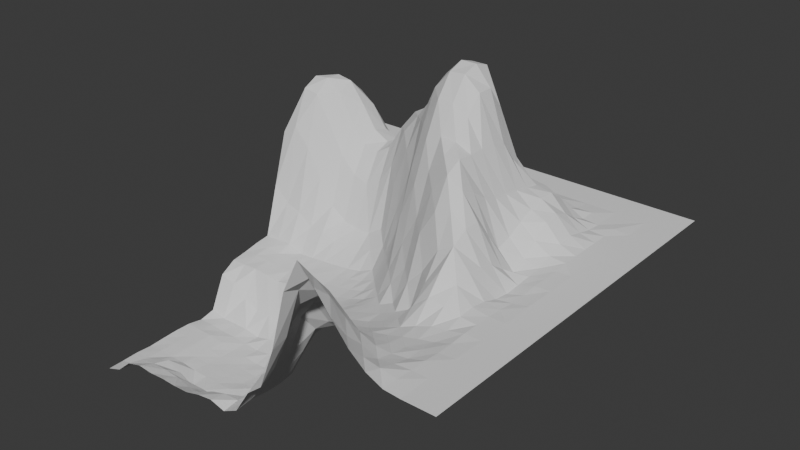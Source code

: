 # Source: land07_11.blend  (saved by Blender 4.4.32; exported with 4.5.12 LTS)
import bpy
from mathutils import Matrix  # noqa: F401  (used for matrix-valued properties, if any)

bpy.ops.wm.read_factory_settings(use_empty=True)
scene = bpy.context.scene
scene.name = 'Scene'

# ---- collections
col_land07_11_col = bpy.data.collections.new('land07_11_col'); scene.collection.children.link(col_land07_11_col)

# ---- materials (node trees are filled in below, after node groups)
mat_land07_11 = bpy.data.materials.new('land07_11')

# ---- material node trees

# ---- world
world_world = bpy.data.worlds.new('World'); scene.world = world_world
world_world.use_nodes = True; world_world.node_tree.nodes.clear()
_N = world_world.node_tree.nodes; _L = world_world.node_tree.links
n0 = _N.new('ShaderNodeOutputWorld'); n0.name = 'World Output'; n0.location = (300, 300)
n1 = _N.new('ShaderNodeBackground'); n1.name = 'Background'; n1.location = (10, 300)
n1.inputs[0].default_value = (0.05088, 0.05088, 0.05088, 1.0)
_L.new(n1.outputs[0], n0.inputs[0])
n0.is_active_output = True
world_world.color = (0.05088, 0.05088, 0.05088)
world_world.sun_shadow_jitter_overblur = 0.0

# ---- meshes
me_land07_11_mesh = bpy.data.meshes.new('land07_11_mesh')
me_land07_11_mesh.from_pydata([(100.0, 8.333, -159.9), (91.67, 8.333, -159.9), (91.67, 0.0, -159.9), (100.0, 0.0, -159.9), (100.0, 16.67, -159.9), (91.67, 16.67, -159.9), (91.67, 8.333, -159.9), (100.0, 8.333, -159.9), (100.0, 25.0, -159.9), (91.67, 25.0, -159.9), (91.67, 16.67, -159.9), (100.0, 16.67, -159.9), (100.0, 33.33, -159.9), (91.67, 33.33, -159.9), (91.67, 25.0, -159.9), (100.0, 25.0, -159.9), (100.0, 41.67, -159.9), (91.67, 41.67, -159.9), (91.67, 33.33, -159.9), (100.0, 33.33, -159.9), (100.0, 50.0, -159.9), (91.67, 50.0, -159.9), (91.67, 41.67, -159.9), (100.0, 41.67, -159.9), (100.0, 58.33, -159.9), (91.67, 58.33, -159.9), (91.67, 50.0, -159.9), (100.0, 50.0, -159.9), (100.0, 66.67, -159.9), (91.67, 66.67, -159.9), (91.67, 58.33, -159.9), (100.0, 58.33, -159.9), (100.0, 75.0, -159.9), (91.67, 75.0, -159.9), (91.67, 66.67, -159.9), (100.0, 66.67, -159.9), (100.0, 83.33, -159.9), (91.67, 83.33, -159.9), (91.67, 75.0, -159.9), (100.0, 75.0, -159.9), (100.0, 91.67, -159.9), (91.67, 91.67, -159.9), (91.67, 83.33, -159.9), (100.0, 83.33, -159.9), (8.333, 100.0, -159.9), (0.0, 100.0, -159.9), (0.0, 91.67, -159.9), (8.333, 91.67, -159.9), (16.67, 100.0, -159.9), (8.333, 100.0, -159.9), (8.333, 91.67, -159.9), (16.67, 91.67, -159.9), (25.0, 100.0, -159.9), (16.67, 100.0, -159.9), (16.67, 91.67, -159.9), (25.0, 91.67, -159.9), (33.33, 100.0, -159.9), (25.0, 100.0, -159.9), (25.0, 91.67, -159.9), (33.33, 91.67, -159.9), (41.67, 100.0, -159.9), (33.33, 100.0, -159.9), (33.33, 91.67, -159.9), (41.67, 91.67, -159.9), (50.0, 100.0, -159.9), (41.67, 100.0, -159.9), (41.67, 91.67, -159.9), (50.0, 91.67, -159.9), (58.33, 100.0, -159.9), (50.0, 100.0, -159.9), (50.0, 91.67, -159.9), (58.33, 91.67, -159.9), (66.67, 100.0, -159.9), (58.33, 100.0, -159.9), (58.33, 91.67, -159.9), (66.67, 91.67, -159.9), (75.0, 100.0, -159.9), (66.67, 100.0, -159.9), (66.67, 91.67, -159.9), (75.0, 91.67, -159.9), (83.33, 100.0, -159.9), (75.0, 100.0, -159.9), (75.0, 91.67, -159.9), (83.33, 91.67, -159.9), (91.67, 100.0, -159.9), (83.33, 100.0, -159.9), (83.33, 91.67, -159.9), (91.67, 91.67, -159.9), (100.0, 100.0, -159.9), (91.67, 100.0, -159.9), (91.67, 91.67, -159.9), (100.0, 91.67, -159.9), (4.167, 0.0, -192.0), (4.167, 4.167, -192.7), (0.0, 4.167, -193.4), (0.0, 0.0, -193.5), (8.333, 4.167, -189.3), (8.333, 0.0, -188.4), (12.5, 4.167, -188.8), (8.333, 4.167, -189.3), (8.333, 0.0, -188.4), (12.5, 0.0, -187.2), (16.67, 4.167, -188.7), (16.67, 0.0, -187.5), (20.83, 4.167, -189.0), (16.67, 4.167, -188.7), (16.67, 0.0, -187.5), (20.83, 0.0, -187.2), (25.0, 0.0, -187.3), (25.0, 4.167, -189.9), (29.17, 0.0, -187.1), (29.17, 4.167, -189.6), (25.0, 4.167, -189.9), (25.0, 0.0, -187.3), (33.33, 4.167, -187.3), (33.33, 0.0, -185.9), (37.5, 4.167, -186.0), (33.33, 4.167, -187.3), (33.33, 0.0, -185.9), (37.5, 0.0, -185.3), (41.67, 4.167, -185.8), (41.67, 0.0, -186.4), (45.83, 4.167, -183.8), (41.67, 4.167, -185.8), (41.67, 0.0, -186.4), (45.83, 0.0, -184.3), (50.0, 4.167, -175.3), (50.0, 0.0, -177.8), (54.17, 4.167, -171.8), (50.0, 4.167, -175.3), (50.0, 0.0, -177.8), (54.17, 0.0, -174.4), (58.33, 4.167, -162.5), (58.33, 0.0, -163.7), (62.5, 4.167, -149.8), (58.33, 4.167, -162.5), (58.33, 0.0, -163.7), (62.5, 0.0, -148.4), (66.67, 4.167, -145.2), (66.67, 0.0, -139.9), (70.83, 0.0, -144.2), (70.83, 4.167, -148.0), (66.67, 4.167, -145.2), (66.67, 0.0, -139.9), (75.0, 0.0, -149.3), (75.0, 4.167, -155.3), (79.17, 0.0, -154.3), (79.17, 4.167, -158.3), (75.0, 4.167, -155.3), (75.0, 0.0, -149.3), (83.33, 0.0, -157.7), (83.33, 4.167, -159.0), (87.5, 0.0, -159.6), (87.5, 4.167, -159.6), (83.33, 4.167, -159.0), (83.33, 0.0, -157.7), (91.67, 0.0, -159.9), (4.167, 8.333, -192.9), (0.0, 8.333, -193.2), (8.333, 8.333, -191.9), (12.5, 8.333, -190.0), (8.333, 8.333, -191.9), (16.67, 8.333, -191.8), (20.83, 8.333, -193.7), (16.67, 8.333, -191.8), (25.0, 8.333, -193.0), (29.17, 8.333, -193.2), (25.0, 8.333, -193.0), (33.33, 8.333, -192.0), (37.5, 8.333, -189.6), (33.33, 8.333, -192.0), (41.67, 8.333, -187.4), (45.83, 8.333, -182.7), (41.67, 8.333, -187.4), (50.0, 8.333, -171.8), (54.17, 8.333, -162.7), (50.0, 8.333, -171.8), (58.33, 8.333, -156.6), (62.5, 8.333, -153.4), (58.33, 8.333, -156.6), (66.67, 8.333, -150.2), (70.83, 8.333, -154.7), (66.67, 8.333, -150.2), (75.0, 8.333, -159.3), (79.17, 8.333, -160.9), (75.0, 8.333, -159.3), (83.33, 8.333, -160.2), (87.5, 8.333, -159.9), (83.33, 8.333, -160.2), (91.67, 8.333, -159.9), (4.167, 12.5, -193.0), (0.0, 12.5, -193.4), (0.0, 8.333, -193.2), (4.167, 8.333, -192.9), (8.333, 12.5, -193.0), (8.333, 8.333, -191.9), (12.5, 12.5, -192.9), (8.333, 12.5, -193.0), (8.333, 8.333, -191.9), (12.5, 8.333, -190.0), (16.67, 12.5, -193.3), (16.67, 8.333, -191.8), (20.83, 8.333, -193.7), (20.83, 12.5, -193.3), (16.67, 12.5, -193.3), (16.67, 8.333, -191.8), (25.0, 8.333, -193.0), (25.0, 12.5, -193.3), (29.17, 12.5, -193.1), (25.0, 12.5, -193.3), (25.0, 8.333, -193.0), (29.17, 8.333, -193.2), (33.33, 12.5, -193.3), (33.33, 8.333, -192.0), (37.5, 12.5, -191.8), (33.33, 12.5, -193.3), (33.33, 8.333, -192.0), (37.5, 8.333, -189.6), (41.67, 12.5, -187.9), (41.67, 8.333, -187.4), (45.83, 12.5, -178.9), (41.67, 12.5, -187.9), (41.67, 8.333, -187.4), (45.83, 8.333, -182.7), (50.0, 12.5, -166.6), (50.0, 8.333, -171.8), (54.17, 12.5, -161.3), (50.0, 12.5, -166.6), (50.0, 8.333, -171.8), (54.17, 8.333, -162.7), (58.33, 8.333, -156.6), (58.33, 12.5, -157.5), (62.5, 8.333, -153.4), (62.5, 12.5, -155.4), (58.33, 12.5, -157.5), (58.33, 8.333, -156.6), (66.67, 8.333, -150.2), (66.67, 12.5, -156.8), (70.83, 8.333, -154.7), (70.83, 12.5, -160.2), (66.67, 12.5, -156.8), (66.67, 8.333, -150.2), (75.0, 8.333, -159.3), (75.0, 12.5, -161.7), (79.17, 8.333, -160.9), (79.17, 12.5, -161.8), (75.0, 12.5, -161.7), (75.0, 8.333, -159.3), (83.33, 12.5, -161.2), (83.33, 8.333, -160.2), (87.5, 12.5, -159.9), (83.33, 12.5, -161.2), (83.33, 8.333, -160.2), (87.5, 8.333, -159.9), (91.67, 8.333, -159.9), (4.167, 16.67, -192.9), (0.0, 16.67, -193.1), (8.333, 16.67, -192.9), (12.5, 16.67, -193.3), (8.333, 16.67, -192.9), (16.67, 16.67, -193.6), (20.83, 16.67, -193.6), (16.67, 16.67, -193.6), (25.0, 16.67, -193.7), (29.17, 16.67, -193.8), (25.0, 16.67, -193.7), (33.33, 16.67, -193.3), (37.5, 16.67, -192.3), (33.33, 16.67, -193.3), (41.67, 16.67, -187.2), (45.83, 16.67, -178.3), (41.67, 16.67, -187.2), (50.0, 16.67, -166.9), (54.17, 16.67, -161.7), (50.0, 16.67, -166.9), (58.33, 16.67, -159.9), (62.5, 16.67, -161.8), (58.33, 16.67, -159.9), (66.67, 16.67, -163.5), (70.83, 16.67, -163.8), (66.67, 16.67, -163.5), (75.0, 16.67, -163.1), (79.17, 16.67, -162.4), (75.0, 16.67, -163.1), (83.33, 16.67, -161.2), (87.5, 16.67, -160.2), (83.33, 16.67, -161.2), (91.67, 16.67, -159.9), (4.167, 20.83, -192.9), (0.0, 20.83, -192.9), (0.0, 16.67, -193.1), (4.167, 16.67, -192.9), (8.333, 20.83, -192.9), (8.333, 16.67, -192.9), (12.5, 20.83, -193.3), (8.333, 20.83, -192.9), (8.333, 16.67, -192.9), (12.5, 16.67, -193.3), (16.67, 20.83, -193.8), (16.67, 16.67, -193.6), (20.83, 20.83, -194.0), (16.67, 20.83, -193.8), (16.67, 16.67, -193.6), (20.83, 16.67, -193.6), (25.0, 20.83, -194.1), (25.0, 16.67, -193.7), (29.17, 20.83, -194.1), (25.0, 20.83, -194.1), (25.0, 16.67, -193.7), (29.17, 16.67, -193.8), (33.33, 20.83, -193.7), (33.33, 16.67, -193.3), (37.5, 20.83, -192.3), (33.33, 20.83, -193.7), (33.33, 16.67, -193.3), (37.5, 16.67, -192.3), (41.67, 20.83, -186.9), (41.67, 16.67, -187.2), (45.83, 20.83, -179.5), (41.67, 20.83, -186.9), (41.67, 16.67, -187.2), (45.83, 16.67, -178.3), (50.0, 20.83, -172.0), (50.0, 16.67, -166.9), (54.17, 20.83, -168.4), (50.0, 20.83, -172.0), (50.0, 16.67, -166.9), (54.17, 16.67, -161.7), (58.33, 16.67, -159.9), (58.33, 20.83, -167.4), (62.5, 16.67, -161.8), (62.5, 20.83, -167.3), (58.33, 20.83, -167.4), (58.33, 16.67, -159.9), (66.67, 16.67, -163.5), (66.67, 20.83, -166.0), (70.83, 16.67, -163.8), (70.83, 20.83, -165.0), (66.67, 20.83, -166.0), (66.67, 16.67, -163.5), (75.0, 16.67, -163.1), (75.0, 20.83, -163.7), (79.17, 16.67, -162.4), (79.17, 20.83, -162.6), (75.0, 20.83, -163.7), (75.0, 16.67, -163.1), (83.33, 20.83, -161.6), (83.33, 16.67, -161.2), (87.5, 20.83, -160.2), (83.33, 20.83, -161.6), (83.33, 16.67, -161.2), (87.5, 16.67, -160.2), (91.67, 16.67, -159.9), (4.167, 25.0, -192.9), (0.0, 25.0, -192.9), (8.333, 25.0, -192.9), (12.5, 25.0, -193.3), (8.333, 25.0, -192.9), (16.67, 25.0, -194.0), (20.83, 25.0, -194.1), (16.67, 25.0, -194.0), (25.0, 25.0, -194.4), (29.17, 25.0, -194.1), (25.0, 25.0, -194.4), (33.33, 25.0, -193.3), (37.5, 25.0, -191.6), (33.33, 25.0, -193.3), (41.67, 25.0, -183.9), (45.83, 25.0, -176.8), (41.67, 25.0, -183.9), (50.0, 25.0, -172.9), (54.17, 25.0, -171.1), (50.0, 25.0, -172.9), (58.33, 25.0, -169.9), (62.5, 25.0, -168.7), (58.33, 25.0, -169.9), (66.67, 25.0, -166.9), (70.83, 25.0, -165.1), (66.67, 25.0, -166.9), (75.0, 25.0, -163.2), (79.17, 25.0, -161.6), (75.0, 25.0, -163.2), (83.33, 25.0, -160.9), (87.5, 25.0, -159.9), (83.33, 25.0, -160.9), (91.67, 25.0, -159.9), (4.167, 29.17, -193.5), (0.0, 29.17, -193.6), (0.0, 25.0, -192.9), (4.167, 25.0, -192.9), (8.333, 29.17, -193.8), (8.333, 25.0, -192.9), (12.5, 29.17, -193.8), (8.333, 29.17, -193.8), (8.333, 25.0, -192.9), (12.5, 25.0, -193.3), (16.67, 29.17, -194.1), (16.67, 25.0, -194.0), (20.83, 29.17, -194.3), (16.67, 29.17, -194.1), (16.67, 25.0, -194.0), (20.83, 25.0, -194.1), (25.0, 29.17, -193.7), (25.0, 25.0, -194.4), (29.17, 29.17, -193.3), (25.0, 29.17, -193.7), (25.0, 25.0, -194.4), (29.17, 25.0, -194.1), (33.33, 29.17, -193.1), (33.33, 25.0, -193.3), (37.5, 25.0, -191.6), (37.5, 29.17, -187.6), (33.33, 29.17, -193.1), (33.33, 25.0, -193.3), (41.67, 29.17, -179.1), (41.67, 25.0, -183.9), (45.83, 25.0, -176.8), (45.83, 29.17, -175.3), (41.67, 29.17, -179.1), (41.67, 25.0, -183.9), (50.0, 25.0, -172.9), (50.0, 29.17, -173.3), (54.17, 29.17, -172.0), (50.0, 29.17, -173.3), (50.0, 25.0, -172.9), (54.17, 25.0, -171.1), (58.33, 29.17, -170.8), (58.33, 25.0, -169.9), (62.5, 25.0, -168.7), (62.5, 29.17, -168.9), (58.33, 29.17, -170.8), (58.33, 25.0, -169.9), (66.67, 25.0, -166.9), (66.67, 29.17, -166.7), (70.83, 25.0, -165.1), (70.83, 29.17, -161.8), (66.67, 29.17, -166.7), (66.67, 25.0, -166.9), (75.0, 29.17, -158.3), (75.0, 25.0, -163.2), (79.17, 29.17, -158.7), (75.0, 29.17, -158.3), (75.0, 25.0, -163.2), (79.17, 25.0, -161.6), (83.33, 29.17, -159.6), (83.33, 25.0, -160.9), (87.5, 29.17, -159.9), (83.33, 29.17, -159.6), (83.33, 25.0, -160.9), (87.5, 25.0, -159.9), (91.67, 25.0, -159.9), (4.167, 33.33, -193.5), (0.0, 33.33, -192.6), (8.333, 33.33, -193.5), (12.5, 33.33, -193.5), (8.333, 33.33, -193.5), (16.67, 33.33, -194.2), (20.83, 33.33, -193.1), (16.67, 33.33, -194.2), (25.0, 33.33, -192.5), (29.17, 33.33, -192.2), (25.0, 33.33, -192.5), (33.33, 33.33, -188.2), (37.5, 33.33, -180.4), (33.33, 33.33, -188.2), (41.67, 33.33, -176.9), (45.83, 33.33, -175.0), (41.67, 33.33, -176.9), (50.0, 33.33, -173.5), (54.17, 33.33, -172.1), (50.0, 33.33, -173.5), (58.33, 33.33, -170.6), (62.5, 33.33, -168.6), (58.33, 33.33, -170.6), (66.67, 33.33, -166.3), (70.83, 33.33, -158.0), (66.67, 33.33, -166.3), (75.0, 33.33, -153.4), (79.17, 33.33, -155.6), (75.0, 33.33, -153.4), (83.33, 33.33, -159.3), (87.5, 33.33, -159.9), (83.33, 33.33, -159.3), (91.67, 33.33, -159.9), (4.167, 37.5, -185.1), (0.0, 37.5, -183.7), (0.0, 33.33, -192.6), (4.167, 33.33, -193.5), (8.333, 37.5, -187.9), (8.333, 33.33, -193.5), (12.5, 33.33, -193.5), (12.5, 37.5, -189.8), (8.333, 37.5, -187.9), (8.333, 33.33, -193.5), (16.67, 37.5, -189.8), (16.67, 33.33, -194.2), (20.83, 33.33, -193.1), (20.83, 37.5, -189.9), (16.67, 37.5, -189.8), (16.67, 33.33, -194.2), (25.0, 33.33, -192.5), (25.0, 37.5, -189.5), (29.17, 33.33, -192.2), (29.17, 37.5, -183.3), (25.0, 37.5, -189.5), (25.0, 33.33, -192.5), (33.33, 37.5, -179.4), (33.33, 33.33, -188.2), (37.5, 33.33, -180.4), (37.5, 37.5, -178.2), (33.33, 37.5, -179.4), (33.33, 33.33, -188.2), (41.67, 33.33, -176.9), (41.67, 37.5, -176.9), (45.83, 37.5, -175.3), (41.67, 37.5, -176.9), (41.67, 33.33, -176.9), (45.83, 33.33, -175.0), (50.0, 37.5, -173.4), (50.0, 33.33, -173.5), (54.17, 37.5, -171.9), (50.0, 37.5, -173.4), (50.0, 33.33, -173.5), (54.17, 33.33, -172.1), (58.33, 33.33, -170.6), (58.33, 37.5, -169.9), (62.5, 33.33, -168.6), (62.5, 37.5, -163.1), (58.33, 37.5, -169.9), (58.33, 33.33, -170.6), (66.67, 33.33, -166.3), (66.67, 37.5, -158.7), (70.83, 33.33, -158.0), (70.83, 37.5, -152.1), (66.67, 37.5, -158.7), (66.67, 33.33, -166.3), (75.0, 37.5, -149.6), (75.0, 33.33, -153.4), (79.17, 33.33, -155.6), (79.17, 37.5, -154.3), (75.0, 37.5, -149.6), (75.0, 33.33, -153.4), (83.33, 37.5, -159.9), (83.33, 33.33, -159.3), (87.5, 37.5, -160.2), (83.33, 37.5, -159.9), (83.33, 33.33, -159.3), (87.5, 33.33, -159.9), (91.67, 33.33, -159.9), (4.167, 41.67, -181.0), (0.0, 41.67, -181.2), (8.333, 41.67, -180.8), (12.5, 41.67, -181.1), (8.333, 41.67, -180.8), (16.67, 41.67, -181.6), (20.83, 41.67, -180.8), (16.67, 41.67, -181.6), (25.0, 41.67, -180.3), (29.17, 41.67, -179.6), (25.0, 41.67, -180.3), (33.33, 41.67, -179.0), (37.5, 41.67, -178.2), (33.33, 41.67, -179.0), (41.67, 41.67, -177.1), (45.83, 41.67, -175.6), (41.67, 41.67, -177.1), (50.0, 41.67, -173.2), (54.17, 41.67, -168.1), (50.0, 41.67, -173.2), (58.33, 41.67, -162.5), (62.5, 41.67, -152.4), (58.33, 41.67, -162.5), (66.67, 41.67, -145.8), (70.83, 41.67, -144.2), (66.67, 41.67, -145.8), (75.0, 41.67, -147.4), (79.17, 41.67, -155.0), (75.0, 41.67, -147.4), (83.33, 41.67, -161.2), (87.5, 41.67, -160.6), (83.33, 41.67, -161.2), (91.67, 41.67, -159.9), (4.167, 45.83, -180.1), (0.0, 45.83, -180.5), (0.0, 41.67, -181.2), (4.167, 41.67, -181.0), (8.333, 45.83, -180.2), (8.333, 41.67, -180.8), (12.5, 41.67, -181.1), (12.5, 45.83, -180.4), (8.333, 45.83, -180.2), (8.333, 41.67, -180.8), (16.67, 45.83, -180.4), (16.67, 41.67, -181.6), (20.83, 45.83, -180.1), (16.67, 45.83, -180.4), (16.67, 41.67, -181.6), (20.83, 41.67, -180.8), (25.0, 45.83, -179.8), (25.0, 41.67, -180.3), (29.17, 45.83, -179.5), (25.0, 45.83, -179.8), (25.0, 41.67, -180.3), (29.17, 41.67, -179.6), (33.33, 45.83, -178.8), (33.33, 41.67, -179.0), (37.5, 45.83, -178.0), (33.33, 45.83, -178.8), (33.33, 41.67, -179.0), (37.5, 41.67, -178.2), (41.67, 45.83, -176.8), (41.67, 41.67, -177.1), (45.83, 45.83, -174.3), (41.67, 45.83, -176.8), (41.67, 41.67, -177.1), (45.83, 41.67, -175.6), (50.0, 41.67, -173.2), (50.0, 45.83, -167.7), (54.17, 41.67, -168.1), (54.17, 45.83, -159.3), (50.0, 45.83, -167.7), (50.0, 41.67, -173.2), (58.33, 41.67, -162.5), (58.33, 45.83, -151.5), (62.5, 41.67, -152.4), (62.5, 45.83, -143.4), (58.33, 45.83, -151.5), (58.33, 41.67, -162.5), (66.67, 41.67, -145.8), (66.67, 45.83, -138.6), (70.83, 41.67, -144.2), (70.83, 45.83, -141.2), (66.67, 45.83, -138.6), (66.67, 41.67, -145.8), (75.0, 41.67, -147.4), (75.0, 45.83, -147.1), (79.17, 45.83, -156.2), (75.0, 45.83, -147.1), (75.0, 41.67, -147.4), (79.17, 41.67, -155.0), (83.33, 45.83, -161.8), (83.33, 41.67, -161.2), (87.5, 45.83, -160.6), (83.33, 45.83, -161.8), (83.33, 41.67, -161.2), (87.5, 41.67, -160.6), (91.67, 41.67, -159.9), (4.167, 50.0, -179.5), (0.0, 50.0, -179.6), (8.333, 50.0, -179.9), (12.5, 50.0, -180.1), (8.333, 50.0, -179.9), (16.67, 50.0, -180.1), (20.83, 50.0, -179.9), (16.67, 50.0, -180.1), (25.0, 50.0, -179.4), (29.17, 50.0, -179.1), (25.0, 50.0, -179.4), (33.33, 50.0, -178.4), (37.5, 50.0, -177.4), (33.33, 50.0, -178.4), (41.67, 50.0, -175.5), (45.83, 50.0, -169.0), (41.67, 50.0, -175.5), (50.0, 50.0, -155.3), (54.17, 50.0, -146.1), (50.0, 50.0, -155.3), (58.33, 50.0, -141.5), (62.5, 50.0, -136.7), (58.33, 50.0, -141.5), (66.67, 50.0, -136.4), (70.83, 50.0, -143.1), (66.67, 50.0, -136.4), (75.0, 50.0, -152.1), (79.17, 50.0, -159.0), (75.0, 50.0, -152.1), (83.33, 50.0, -161.5), (87.5, 50.0, -160.2), (83.33, 50.0, -161.5), (91.67, 50.0, -159.9), (0.0, 50.0, -179.6), (4.167, 50.0, -179.5), (4.167, 54.17, -178.8), (0.0, 54.17, -179.0), (8.333, 54.17, -178.8), (8.333, 50.0, -179.9), (12.5, 54.17, -180.2), (8.333, 54.17, -178.8), (8.333, 50.0, -179.9), (12.5, 50.0, -180.1), (16.67, 54.17, -180.0), (16.67, 50.0, -180.1), (20.83, 54.17, -179.6), (16.67, 54.17, -180.0), (16.67, 50.0, -180.1), (20.83, 50.0, -179.9), (25.0, 54.17, -179.2), (25.0, 50.0, -179.4), (29.17, 54.17, -178.7), (25.0, 54.17, -179.2), (25.0, 50.0, -179.4), (29.17, 50.0, -179.1), (33.33, 54.17, -177.9), (33.33, 50.0, -178.4), (37.5, 54.17, -176.1), (33.33, 54.17, -177.9), (33.33, 50.0, -178.4), (37.5, 50.0, -177.4), (41.67, 50.0, -175.5), (41.67, 54.17, -170.1), (45.83, 50.0, -169.0), (45.83, 54.17, -161.2), (41.67, 54.17, -170.1), (41.67, 50.0, -175.5), (50.0, 50.0, -155.3), (50.0, 54.17, -144.2), (54.17, 50.0, -146.1), (54.17, 54.17, -136.4), (50.0, 54.17, -144.2), (50.0, 50.0, -155.3), (58.33, 50.0, -141.5), (58.33, 54.17, -134.5), (62.5, 50.0, -136.7), (62.5, 54.17, -134.8), (58.33, 54.17, -134.5), (58.33, 50.0, -141.5), (66.67, 50.0, -136.4), (66.67, 54.17, -136.7), (70.83, 54.17, -145.8), (66.67, 54.17, -136.7), (66.67, 50.0, -136.4), (70.83, 50.0, -143.1), (75.0, 54.17, -157.1), (75.0, 50.0, -152.1), (79.17, 54.17, -161.5), (75.0, 54.17, -157.1), (75.0, 50.0, -152.1), (79.17, 50.0, -159.0), (83.33, 54.17, -161.2), (83.33, 50.0, -161.5), (87.5, 54.17, -160.2), (83.33, 54.17, -161.2), (83.33, 50.0, -161.5), (87.5, 50.0, -160.2), (91.67, 50.0, -159.9), (4.167, 58.33, -169.3), (0.0, 58.33, -165.1), (8.333, 58.33, -170.7), (12.5, 58.33, -173.8), (8.333, 58.33, -170.7), (16.67, 58.33, -174.0), (20.83, 58.33, -175.3), (16.67, 58.33, -174.0), (25.0, 58.33, -175.6), (29.17, 58.33, -175.4), (25.0, 58.33, -175.6), (33.33, 58.33, -173.6), (37.5, 58.33, -171.1), (33.33, 58.33, -173.6), (41.67, 58.33, -160.2), (45.83, 58.33, -148.6), (41.67, 58.33, -160.2), (50.0, 58.33, -135.1), (54.17, 58.33, -128.0), (50.0, 58.33, -135.1), (58.33, 58.33, -128.0), (62.5, 58.33, -130.2), (58.33, 58.33, -128.0), (66.67, 58.33, -136.7), (70.83, 58.33, -147.4), (66.67, 58.33, -136.7), (75.0, 58.33, -155.9), (79.17, 58.33, -159.9), (75.0, 58.33, -155.9), (83.33, 58.33, -160.9), (87.5, 58.33, -160.2), (83.33, 58.33, -160.9), (91.67, 58.33, -159.9), (4.167, 62.5, -148.8), (0.0, 62.5, -151.3), (0.0, 58.33, -165.1), (4.167, 58.33, -169.3), (8.333, 62.5, -153.8), (8.333, 58.33, -170.7), (12.5, 62.5, -161.2), (8.333, 62.5, -153.8), (8.333, 58.33, -170.7), (12.5, 58.33, -173.8), (16.67, 62.5, -167.8), (16.67, 58.33, -174.0), (20.83, 62.5, -170.9), (16.67, 62.5, -167.8), (16.67, 58.33, -174.0), (20.83, 58.33, -175.3), (25.0, 62.5, -171.8), (25.0, 58.33, -175.6), (25.0, 58.33, -175.6), (29.17, 58.33, -175.4), (29.17, 62.5, -171.8), (25.0, 62.5, -171.8), (33.33, 58.33, -173.6), (33.33, 62.5, -169.3), (37.5, 58.33, -171.1), (37.5, 62.5, -155.9), (33.33, 62.5, -169.3), (33.33, 58.33, -173.6), (41.67, 58.33, -160.2), (41.67, 62.5, -145.2), (45.83, 58.33, -148.6), (45.83, 62.5, -136.4), (41.67, 62.5, -145.2), (41.67, 58.33, -160.2), (50.0, 58.33, -135.1), (50.0, 62.5, -127.3), (54.17, 58.33, -128.0), (54.17, 62.5, -122.6), (50.0, 62.5, -127.3), (50.0, 58.33, -135.1), (58.33, 58.33, -128.0), (58.33, 62.5, -122.3), (62.5, 58.33, -130.2), (62.5, 62.5, -125.8), (58.33, 62.5, -122.3), (58.33, 58.33, -128.0), (66.67, 58.33, -136.7), (66.67, 62.5, -136.4), (70.83, 62.5, -148.0), (66.67, 62.5, -136.4), (66.67, 58.33, -136.7), (70.83, 58.33, -147.4), (75.0, 62.5, -153.7), (75.0, 58.33, -155.9), (79.17, 62.5, -157.1), (75.0, 62.5, -153.7), (75.0, 58.33, -155.9), (79.17, 58.33, -159.9), (83.33, 62.5, -159.6), (83.33, 58.33, -160.9), (87.5, 62.5, -159.9), (83.33, 62.5, -159.6), (83.33, 58.33, -160.9), (87.5, 58.33, -160.2), (91.67, 58.33, -159.9), (4.167, 66.67, -139.3), (0.0, 66.67, -148.4), (8.333, 66.67, -140.2), (12.5, 66.67, -147.4), (8.333, 66.67, -140.2), (16.67, 66.67, -155.0), (20.83, 66.67, -159.3), (16.67, 66.67, -155.0), (25.0, 66.67, -160.6), (29.17, 66.67, -159.0), (25.0, 66.67, -160.6), (33.33, 66.67, -153.1), (37.5, 66.67, -142.7), (33.33, 66.67, -153.1), (41.67, 66.67, -137.7), (45.83, 66.67, -132.3), (41.67, 66.67, -137.7), (50.0, 66.67, -125.1), (54.17, 66.67, -121.0), (50.0, 66.67, -125.1), (58.33, 66.67, -121.0), (62.5, 66.67, -125.8), (58.33, 66.67, -121.0), (66.67, 66.67, -138.0), (70.83, 66.67, -148.6), (66.67, 66.67, -138.0), (75.0, 66.67, -152.1), (79.17, 66.67, -154.0), (75.0, 66.67, -152.1), (83.33, 66.67, -158.3), (87.5, 66.67, -159.9), (83.33, 66.67, -158.3), (91.67, 66.67, -159.9), (4.167, 70.83, -137.2), (0.0, 70.83, -147.8), (0.0, 66.67, -148.4), (4.167, 66.67, -139.3), (8.333, 70.83, -136.8), (8.333, 66.67, -140.2), (12.5, 70.83, -139.9), (8.333, 70.83, -136.8), (8.333, 66.67, -140.2), (12.5, 66.67, -147.4), (16.67, 70.83, -147.1), (16.67, 66.67, -155.0), (20.83, 70.83, -152.1), (16.67, 70.83, -147.1), (16.67, 66.67, -155.0), (20.83, 66.67, -159.3), (25.0, 70.83, -153.1), (25.0, 66.67, -160.6), (29.17, 70.83, -150.5), (25.0, 70.83, -153.1), (25.0, 66.67, -160.6), (29.17, 66.67, -159.0), (33.33, 70.83, -143.9), (33.33, 66.67, -153.1), (37.5, 66.67, -142.7), (37.5, 70.83, -138.9), (33.33, 70.83, -143.9), (33.33, 66.67, -153.1), (41.67, 66.67, -137.7), (41.67, 70.83, -136.5), (45.83, 66.67, -132.3), (45.83, 70.83, -133.2), (41.67, 70.83, -136.5), (41.67, 66.67, -137.7), (50.0, 70.83, -127.3), (50.0, 66.67, -125.1), (54.17, 70.83, -122.3), (50.0, 70.83, -127.3), (50.0, 66.67, -125.1), (54.17, 66.67, -121.0), (58.33, 70.83, -122.3), (58.33, 66.67, -121.0), (62.5, 70.83, -131.3), (58.33, 70.83, -122.3), (58.33, 66.67, -121.0), (62.5, 66.67, -125.8), (66.67, 70.83, -143.4), (66.67, 66.67, -138.0), (70.83, 70.83, -149.3), (66.67, 70.83, -143.4), (66.67, 66.67, -138.0), (70.83, 66.67, -148.6), (75.0, 70.83, -150.9), (75.0, 66.67, -152.1), (79.17, 70.83, -153.4), (75.0, 70.83, -150.9), (75.0, 66.67, -152.1), (79.17, 66.67, -154.0), (83.33, 70.83, -157.7), (83.33, 66.67, -158.3), (87.5, 70.83, -159.9), (83.33, 70.83, -157.7), (83.33, 66.67, -158.3), (87.5, 66.67, -159.9), (91.67, 66.67, -159.9), (4.167, 75.0, -140.5), (0.0, 75.0, -148.0), (8.333, 75.0, -137.0), (12.5, 75.0, -137.7), (8.333, 75.0, -137.0), (16.67, 75.0, -143.1), (20.83, 75.0, -149.3), (16.67, 75.0, -143.1), (25.0, 75.0, -151.5), (29.17, 75.0, -149.3), (25.0, 75.0, -151.5), (33.33, 75.0, -143.9), (37.5, 75.0, -139.9), (33.33, 75.0, -143.9), (41.67, 75.0, -138.9), (45.83, 75.0, -138.3), (41.67, 75.0, -138.9), (50.0, 75.0, -134.5), (54.17, 75.0, -128.9), (50.0, 75.0, -134.5), (58.33, 75.0, -132.0), (62.5, 75.0, -142.4), (58.33, 75.0, -132.0), (66.67, 75.0, -148.6), (70.83, 75.0, -150.2), (66.67, 75.0, -148.6), (75.0, 75.0, -150.9), (79.17, 75.0, -155.0), (75.0, 75.0, -150.9), (83.33, 75.0, -158.7), (87.5, 75.0, -159.9), (83.33, 75.0, -158.7), (91.67, 75.0, -159.9), (4.167, 79.17, -145.8), (0.0, 79.17, -151.5), (0.0, 75.0, -148.0), (4.167, 75.0, -140.5), (8.333, 79.17, -142.1), (8.333, 75.0, -137.0), (12.5, 79.17, -141.5), (8.333, 79.17, -142.1), (8.333, 75.0, -137.0), (12.5, 75.0, -137.7), (16.67, 79.17, -144.5), (16.67, 75.0, -143.1), (20.83, 79.17, -150.2), (16.67, 79.17, -144.5), (16.67, 75.0, -143.1), (20.83, 75.0, -149.3), (25.0, 79.17, -152.1), (25.0, 75.0, -151.5), (29.17, 79.17, -150.9), (25.0, 79.17, -152.1), (25.0, 75.0, -151.5), (29.17, 75.0, -149.3), (33.33, 79.17, -148.6), (33.33, 75.0, -143.9), (37.5, 79.17, -145.8), (33.33, 79.17, -148.6), (33.33, 75.0, -143.9), (37.5, 75.0, -139.9), (41.67, 79.17, -143.9), (41.67, 75.0, -138.9), (45.83, 79.17, -143.7), (41.67, 79.17, -143.9), (41.67, 75.0, -138.9), (45.83, 75.0, -138.3), (50.0, 79.17, -143.9), (50.0, 75.0, -134.5), (54.17, 79.17, -143.9), (50.0, 79.17, -143.9), (50.0, 75.0, -134.5), (54.17, 75.0, -128.9), (58.33, 79.17, -147.1), (58.33, 75.0, -132.0), (62.5, 79.17, -150.2), (58.33, 79.17, -147.1), (58.33, 75.0, -132.0), (62.5, 75.0, -142.4), (66.67, 79.17, -151.2), (66.67, 75.0, -148.6), (70.83, 79.17, -151.8), (66.67, 79.17, -151.2), (66.67, 75.0, -148.6), (70.83, 75.0, -150.2), (75.0, 79.17, -153.7), (75.0, 75.0, -150.9), (79.17, 79.17, -157.7), (75.0, 79.17, -153.7), (75.0, 75.0, -150.9), (79.17, 75.0, -155.0), (83.33, 79.17, -159.6), (83.33, 75.0, -158.7), (87.5, 79.17, -159.9), (83.33, 79.17, -159.6), (83.33, 75.0, -158.7), (87.5, 75.0, -159.9), (91.67, 75.0, -159.9), (4.167, 83.33, -154.3), (0.0, 83.33, -156.4), (8.333, 83.33, -152.4), (12.5, 83.33, -151.2), (8.333, 83.33, -152.4), (16.67, 83.33, -152.4), (20.83, 83.33, -155.6), (16.67, 83.33, -152.4), (25.0, 83.33, -156.8), (29.17, 83.33, -157.4), (25.0, 83.33, -156.8), (33.33, 83.33, -157.1), (37.5, 83.33, -156.2), (33.33, 83.33, -157.1), (41.67, 83.33, -155.6), (45.83, 83.33, -155.6), (41.67, 83.33, -155.6), (50.0, 83.33, -155.3), (54.17, 83.33, -155.0), (50.0, 83.33, -155.3), (58.33, 83.33, -155.6), (62.5, 83.33, -154.7), (58.33, 83.33, -155.6), (66.67, 83.33, -154.7), (70.83, 83.33, -155.6), (66.67, 83.33, -154.7), (75.0, 83.33, -158.0), (79.17, 83.33, -159.6), (75.0, 83.33, -158.0), (83.33, 83.33, -159.9), (87.5, 83.33, -159.6), (83.33, 83.33, -159.9), (91.67, 83.33, -159.9), (4.167, 87.5, -159.3), (0.0, 87.5, -159.6), (0.0, 83.33, -156.4), (4.167, 83.33, -154.3), (8.333, 87.5, -159.3), (8.333, 83.33, -152.4), (12.5, 87.5, -159.0), (8.333, 87.5, -159.3), (8.333, 83.33, -152.4), (12.5, 83.33, -151.2), (16.67, 87.5, -159.0), (16.67, 83.33, -152.4), (20.83, 87.5, -159.3), (16.67, 87.5, -159.0), (16.67, 83.33, -152.4), (20.83, 83.33, -155.6), (25.0, 87.5, -159.6), (25.0, 83.33, -156.8), (29.17, 87.5, -159.9), (25.0, 87.5, -159.6), (25.0, 83.33, -156.8), (29.17, 83.33, -157.4), (33.33, 87.5, -159.9), (33.33, 83.33, -157.1), (37.5, 87.5, -159.9), (33.33, 87.5, -159.9), (33.33, 83.33, -157.1), (37.5, 83.33, -156.2), (41.67, 87.5, -159.6), (41.67, 83.33, -155.6), (45.83, 87.5, -159.9), (41.67, 87.5, -159.6), (41.67, 83.33, -155.6), (45.83, 83.33, -155.6), (50.0, 87.5, -159.6), (50.0, 83.33, -155.3), (54.17, 87.5, -159.3), (50.0, 87.5, -159.6), (50.0, 83.33, -155.3), (54.17, 83.33, -155.0), (58.33, 87.5, -159.3), (58.33, 83.33, -155.6), (62.5, 87.5, -159.3), (58.33, 87.5, -159.3), (58.33, 83.33, -155.6), (62.5, 83.33, -154.7), (66.67, 87.5, -159.0), (66.67, 83.33, -154.7), (70.83, 87.5, -159.3), (66.67, 87.5, -159.0), (66.67, 83.33, -154.7), (70.83, 83.33, -155.6), (75.0, 87.5, -159.6), (75.0, 83.33, -158.0), (79.17, 87.5, -159.6), (75.0, 87.5, -159.6), (75.0, 83.33, -158.0), (79.17, 83.33, -159.6), (83.33, 87.5, -159.9), (83.33, 83.33, -159.9), (87.5, 87.5, -159.9), (83.33, 87.5, -159.9), (83.33, 83.33, -159.9), (87.5, 83.33, -159.6), (91.67, 91.67, -159.9), (91.67, 83.33, -159.9), (8.333, 91.67, -159.9), (0.0, 91.67, -159.9), (16.67, 91.67, -159.9), (8.333, 91.67, -159.9), (25.0, 91.67, -159.9), (16.67, 91.67, -159.9), (33.33, 91.67, -159.9), (25.0, 91.67, -159.9), (41.67, 91.67, -159.9), (33.33, 91.67, -159.9), (50.0, 91.67, -159.9), (41.67, 91.67, -159.9), (58.33, 91.67, -159.9), (50.0, 91.67, -159.9), (66.67, 91.67, -159.9), (58.33, 91.67, -159.9), (75.0, 91.67, -159.9), (66.67, 91.67, -159.9), (83.33, 91.67, -159.9), (75.0, 91.67, -159.9), (83.33, 91.67, -159.9)], [], [(93, 96, 159), (92, 97, 96), (96, 93, 92), (94, 95, 92), (159, 157, 93), (92, 93, 94), (158, 94, 93), (93, 157, 158), (160, 161, 99), (98, 102, 162), (162, 160, 98), (100, 101, 98), (102, 98, 101), (99, 98, 160), (101, 103, 102), (98, 99, 100), (165, 163, 104), (105, 104, 163), (163, 164, 105), (104, 109, 165), (108, 109, 104), (106, 107, 104), (104, 107, 108), (104, 105, 106), (193, 195, 194), (190, 191, 192), (191, 190, 255), (255, 256, 191), (192, 193, 190), (190, 194, 257), (257, 255, 190), (194, 190, 193), (198, 199, 196), (200, 196, 199), (199, 201, 200), (196, 197, 198), (260, 258, 196), (196, 200, 260), (258, 259, 197), (197, 196, 258), (204, 205, 202), (203, 202, 206), (202, 203, 204), (203, 207, 263), (263, 261, 203), (204, 203, 261), (206, 207, 203), (261, 262, 204), (290, 291, 288), (288, 289, 290), (289, 288, 353), (355, 353, 288), (288, 292, 355), (292, 288, 291), (291, 293, 292), (353, 354, 289), (358, 356, 294), (294, 298, 358), (298, 294, 297), (297, 299, 298), (296, 297, 294), (294, 295, 296), (356, 357, 295), (295, 294, 356), (304, 300, 303), (303, 305, 304), (302, 303, 300), (300, 301, 302), (361, 359, 300), (300, 304, 361), (359, 360, 301), (301, 300, 359), (111, 114, 168), (168, 166, 111), (112, 111, 166), (114, 111, 110), (166, 167, 112), (112, 113, 110), (110, 111, 112), (110, 115, 114), (169, 170, 117), (171, 169, 116), (117, 116, 169), (116, 117, 118), (116, 120, 171), (119, 121, 120), (118, 119, 116), (120, 116, 119), (174, 172, 122), (122, 126, 174), (126, 122, 125), (125, 127, 126), (172, 173, 123), (123, 122, 172), (124, 125, 122), (122, 123, 124), (211, 213, 212), (266, 264, 208), (209, 208, 264), (264, 265, 209), (208, 209, 210), (210, 211, 208), (212, 208, 211), (208, 212, 266), (218, 269, 267), (218, 214, 217), (267, 214, 218), (216, 217, 214), (217, 219, 218), (214, 215, 216), (215, 214, 267), (267, 268, 215), (224, 220, 223), (220, 224, 272), (223, 225, 224), (272, 270, 220), (221, 220, 270), (220, 221, 222), (270, 271, 221), (222, 223, 220), (364, 362, 306), (309, 311, 310), (306, 310, 364), (310, 306, 309), (306, 307, 308), (362, 363, 307), (308, 309, 306), (307, 306, 362), (367, 365, 312), (312, 316, 367), (316, 312, 315), (315, 317, 316), (365, 366, 313), (313, 312, 365), (312, 313, 314), (314, 315, 312), (321, 323, 322), (320, 321, 318), (319, 318, 368), (368, 318, 322), (368, 369, 319), (322, 318, 321), (318, 319, 320), (322, 370, 368), (451, 452, 387), (389, 391, 390), (386, 387, 388), (390, 386, 389), (388, 389, 386), (386, 390, 453), (387, 386, 451), (453, 451, 386), (392, 393, 394), (456, 454, 392), (395, 397, 396), (394, 395, 392), (396, 392, 395), (393, 392, 454), (392, 396, 456), (454, 455, 393), (459, 457, 398), (398, 402, 459), (399, 398, 457), (457, 458, 399), (401, 403, 402), (402, 398, 401), (398, 399, 400), (400, 401, 398), (484, 485, 486), (488, 484, 487), (486, 487, 484), (484, 488, 551), (487, 489, 488), (485, 484, 549), (551, 549, 484), (549, 550, 485), (491, 552, 553), (552, 491, 494), (494, 554, 552), (553, 492, 491), (492, 493, 490), (490, 495, 494), (490, 491, 492), (494, 491, 490), (501, 557, 555), (497, 555, 556), (555, 497, 501), (556, 498, 497), (498, 499, 496), (497, 496, 500), (496, 497, 498), (500, 501, 497), (584, 585, 582), (586, 582, 585), (647, 648, 583), (582, 583, 584), (583, 582, 647), (649, 647, 582), (585, 587, 586), (582, 586, 649), (588, 593, 592), (588, 589, 590), (592, 589, 588), (590, 591, 588), (590, 589, 650), (650, 651, 590), (589, 592, 652), (652, 650, 589), (594, 595, 596), (596, 597, 594), (598, 594, 597), (597, 599, 598), (655, 653, 594), (594, 598, 655), (653, 654, 595), (595, 594, 653), (408, 462, 460), (461, 405, 404), (404, 460, 461), (460, 404, 408), (406, 407, 404), (407, 409, 408), (408, 404, 407), (404, 405, 406), (463, 411, 414), (414, 411, 410), (463, 464, 412), (412, 411, 463), (410, 415, 414), (410, 411, 412), (414, 465, 463), (412, 413, 410), (418, 419, 416), (467, 418, 417), (417, 416, 420), (416, 417, 418), (420, 421, 417), (466, 417, 421), (417, 466, 467), (421, 468, 466), (559, 504, 503), (502, 503, 504), (502, 507, 506), (506, 503, 502), (558, 503, 506), (503, 558, 559), (504, 505, 502), (506, 560, 558), (510, 511, 508), (509, 508, 512), (508, 509, 510), (509, 513, 563), (512, 513, 509), (562, 510, 509), (563, 561, 509), (509, 561, 562), (566, 564, 514), (516, 517, 514), (518, 514, 517), (514, 518, 566), (515, 514, 564), (514, 515, 516), (564, 565, 515), (517, 519, 518), (600, 604, 658), (658, 656, 600), (604, 600, 603), (602, 603, 600), (603, 605, 604), (600, 601, 602), (601, 600, 656), (656, 657, 601), (661, 659, 606), (606, 610, 661), (610, 606, 609), (609, 611, 610), (659, 660, 607), (607, 606, 659), (608, 609, 606), (606, 607, 608), (617, 664, 662), (616, 617, 612), (662, 612, 617), (612, 662, 663), (663, 613, 612), (612, 615, 616), (612, 613, 614), (614, 615, 612), (128, 132, 177), (177, 175, 128), (131, 133, 132), (129, 128, 175), (175, 176, 129), (132, 128, 131), (128, 129, 130), (130, 131, 128), (136, 137, 134), (179, 135, 134), (134, 135, 136), (137, 139, 138), (134, 138, 180), (134, 178, 179), (180, 178, 134), (138, 134, 137), (181, 141, 145), (144, 145, 141), (141, 181, 182), (142, 143, 140), (141, 140, 144), (145, 183, 181), (182, 142, 141), (140, 141, 142), (228, 229, 226), (226, 227, 228), (226, 229, 230), (227, 226, 273), (273, 274, 227), (230, 231, 226), (273, 226, 231), (231, 275, 273), (237, 278, 276), (236, 237, 233), (233, 276, 277), (276, 233, 237), (233, 232, 236), (234, 235, 232), (277, 234, 233), (232, 233, 234), (240, 241, 238), (280, 240, 239), (239, 238, 242), (238, 239, 240), (279, 239, 243), (239, 279, 280), (242, 243, 239), (243, 281, 279), (326, 327, 324), (328, 329, 324), (324, 327, 328), (324, 325, 326), (325, 324, 371), (371, 324, 329), (329, 373, 371), (371, 372, 325), (332, 333, 330), (331, 330, 334), (330, 331, 332), (334, 335, 331), (375, 332, 331), (335, 376, 374), (374, 331, 335), (331, 374, 375), (338, 339, 336), (377, 378, 338), (341, 379, 377), (336, 337, 338), (340, 341, 337), (337, 336, 340), (377, 337, 341), (338, 337, 377), (148, 149, 146), (147, 146, 150), (185, 148, 147), (146, 147, 148), (147, 184, 185), (184, 147, 151), (150, 151, 147), (151, 186, 184), (154, 155, 152), (187, 188, 154), (154, 153, 187), (152, 153, 154), (153, 156, 189), (189, 187, 153), (153, 152, 156), (2, 3, 0), (0, 1, 2), (246, 247, 244), (283, 246, 245), (284, 282, 245), (244, 249, 248), (248, 245, 244), (245, 282, 283), (244, 245, 246), (245, 248, 284), (250, 251, 252), (251, 250, 285), (285, 286, 251), (287, 285, 250), (252, 253, 250), (250, 254, 287), (250, 253, 254), (6, 7, 4), (4, 5, 6), (343, 380, 381), (342, 347, 346), (382, 380, 343), (343, 346, 382), (381, 344, 343), (342, 343, 344), (346, 343, 342), (344, 345, 342), (348, 349, 350), (349, 348, 383), (383, 384, 349), (350, 351, 348), (348, 352, 385), (385, 383, 348), (348, 351, 352), (10, 11, 8), (8, 9, 10), (424, 425, 422), (471, 469, 422), (425, 427, 426), (426, 422, 425), (469, 470, 423), (422, 423, 424), (423, 422, 469), (422, 426, 471), (433, 474, 472), (472, 429, 433), (432, 433, 429), (429, 472, 473), (428, 429, 430), (473, 430, 429), (429, 428, 432), (430, 431, 428), (435, 475, 476), (435, 438, 477), (477, 475, 435), (434, 435, 436), (434, 439, 438), (476, 436, 435), (438, 435, 434), (436, 437, 434), (525, 569, 567), (520, 567, 568), (567, 520, 525), (524, 525, 520), (520, 523, 524), (568, 521, 520), (520, 521, 522), (522, 523, 520), (527, 570, 571), (531, 572, 570), (570, 527, 531), (571, 528, 527), (526, 527, 528), (530, 531, 527), (527, 526, 530), (528, 529, 526), (574, 534, 533), (534, 535, 532), (532, 533, 534), (573, 533, 536), (533, 573, 574), (536, 533, 532), (532, 537, 536), (536, 575, 573), (619, 665, 666), (665, 619, 623), (666, 620, 619), (622, 623, 619), (618, 619, 620), (623, 667, 665), (619, 618, 622), (620, 621, 618), (626, 627, 624), (669, 626, 625), (624, 625, 626), (625, 624, 628), (628, 629, 625), (625, 668, 669), (668, 625, 629), (629, 670, 668), (673, 671, 631), (631, 635, 673), (632, 633, 630), (631, 671, 672), (634, 635, 631), (631, 630, 634), (630, 631, 632), (672, 632, 631), (478, 479, 441), (440, 441, 442), (444, 480, 478), (478, 440, 444), (442, 443, 440), (441, 440, 478), (444, 440, 443), (443, 445, 444), (446, 447, 448), (448, 449, 446), (481, 482, 447), (447, 446, 481), (446, 450, 483), (483, 481, 446), (446, 449, 450), (14, 15, 12), (12, 13, 14), (576, 577, 540), (578, 576, 539), (539, 542, 578), (542, 539, 538), (538, 539, 540), (540, 539, 576), (540, 541, 538), (538, 543, 542), (579, 580, 545), (581, 579, 544), (546, 547, 544), (544, 545, 546), (545, 544, 579), (544, 548, 581), (544, 547, 548), (18, 19, 16), (16, 17, 18), (637, 636, 674), (636, 637, 638), (674, 675, 637), (638, 639, 636), (639, 641, 640), (640, 636, 639), (636, 640, 676), (676, 674, 636), (642, 643, 644), (677, 678, 643), (643, 642, 677), (642, 646, 679), (642, 645, 646), (644, 645, 642), (679, 677, 642), (22, 23, 20), (20, 21, 22), (745, 746, 683), (747, 745, 682), (683, 682, 745), (682, 684, 747), (681, 685, 684), (680, 681, 682), (684, 682, 681), (682, 683, 680), (748, 749, 687), (687, 686, 748), (750, 748, 686), (686, 690, 750), (686, 687, 688), (690, 686, 689), (688, 689, 686), (689, 691, 690), (751, 752, 693), (693, 692, 751), (753, 751, 692), (692, 696, 753), (695, 697, 696), (696, 692, 695), (692, 693, 694), (694, 695, 692), (782, 778, 781), (780, 781, 778), (781, 783, 782), (778, 782, 845), (778, 779, 780), (779, 778, 843), (843, 844, 779), (845, 843, 778), (784, 785, 786), (848, 846, 784), (785, 784, 846), (846, 847, 785), (784, 788, 848), (788, 784, 787), (786, 787, 784), (787, 789, 788), (849, 850, 791), (791, 790, 849), (851, 849, 790), (790, 794, 851), (790, 791, 792), (792, 793, 790), (794, 790, 793), (793, 795, 794), (877, 876, 941), (876, 877, 878), (878, 879, 876), (941, 942, 877), (943, 941, 876), (879, 881, 880), (880, 876, 879), (876, 880, 943), (885, 887, 886), (884, 885, 882), (886, 882, 885), (882, 886, 946), (946, 944, 882), (882, 883, 884), (883, 882, 944), (944, 945, 883), (888, 889, 890), (890, 891, 888), (891, 893, 892), (947, 948, 889), (892, 888, 891), (889, 888, 947), (949, 947, 888), (888, 892, 949), (698, 702, 756), (756, 754, 698), (754, 755, 699), (699, 698, 754), (702, 698, 701), (701, 703, 702), (698, 699, 700), (700, 701, 698), (709, 759, 757), (708, 709, 704), (757, 704, 709), (704, 757, 758), (758, 705, 704), (704, 707, 708), (704, 705, 706), (706, 707, 704), (760, 711, 715), (714, 715, 711), (711, 760, 761), (715, 762, 760), (711, 710, 714), (761, 712, 711), (710, 711, 712), (712, 713, 710), (798, 801, 854), (854, 852, 798), (798, 852, 853), (853, 799, 798), (800, 801, 798), (798, 797, 800), (798, 799, 796), (796, 797, 798), (856, 804, 803), (802, 803, 804), (803, 802, 806), (806, 807, 803), (855, 803, 807), (803, 855, 856), (807, 857, 855), (804, 805, 802), (810, 811, 808), (809, 808, 812), (808, 809, 810), (812, 813, 809), (859, 810, 809), (858, 809, 813), (813, 860, 858), (809, 858, 859), (897, 899, 898), (898, 894, 897), (896, 897, 894), (894, 895, 896), (950, 894, 898), (898, 952, 950), (895, 894, 950), (950, 951, 895), (902, 903, 900), (900, 901, 902), (901, 900, 904), (954, 902, 901), (901, 953, 954), (901, 905, 955), (904, 905, 901), (955, 953, 901), (907, 910, 958), (906, 911, 910), (958, 956, 907), (908, 907, 956), (910, 907, 906), (908, 909, 906), (906, 907, 908), (956, 957, 908), (974, 978, 1041), (975, 974, 1039), (976, 977, 974), (1041, 1039, 974), (974, 975, 976), (978, 974, 977), (977, 979, 978), (1039, 1040, 975), (1042, 1043, 981), (1044, 1042, 980), (981, 980, 1042), (980, 984, 1044), (983, 985, 984), (980, 981, 982), (984, 980, 983), (982, 983, 980), (1045, 1046, 987), (987, 986, 1045), (988, 989, 986), (986, 987, 988), (1047, 1045, 986), (986, 990, 1047), (989, 991, 990), (990, 986, 989), (1075, 1077, 1076), (1074, 1075, 1072), (1076, 1072, 1075), (1072, 1073, 1074), (1073, 1072, 1138), (1072, 1076, 1138), (1138, 1139, 1073), (1080, 1081, 1078), (1082, 1078, 1081), (1078, 1079, 1080), (1081, 1083, 1082), (1079, 1078, 1140), (1078, 1082, 1140), (1140, 1141, 1079), (1084, 1085, 1086), (1086, 1087, 1084), (1088, 1084, 1087), (1087, 1089, 1088), (1142, 1143, 1085), (1084, 1088, 1142), (1085, 1084, 1142), (46, 47, 44), (44, 45, 46), (50, 51, 48), (48, 49, 50), (54, 55, 52), (52, 53, 54), (992, 996, 1050), (995, 997, 996), (993, 992, 1048), (1050, 1048, 992), (1048, 1049, 993), (996, 992, 995), (994, 995, 992), (992, 993, 994), (998, 1002, 1053), (999, 998, 1051), (1053, 1051, 998), (1051, 1052, 999), (1000, 1001, 998), (1002, 998, 1001), (998, 999, 1000), (1001, 1003, 1002), (1056, 1054, 1004), (1005, 1004, 1054), (1054, 1055, 1005), (1004, 1008, 1056), (1007, 1009, 1008), (1006, 1007, 1004), (1008, 1004, 1007), (1004, 1005, 1006), (1093, 1095, 1094), (1090, 1091, 1092), (1092, 1093, 1090), (1094, 1090, 1093), (1091, 1090, 1144), (1144, 1145, 1091), (1090, 1094, 1144), (1099, 1101, 1100), (1098, 1099, 1096), (1100, 1096, 1099), (1096, 1097, 1098), (1096, 1100, 1146), (1097, 1096, 1146), (1146, 1147, 1097), (1106, 1102, 1105), (1105, 1107, 1106), (1104, 1105, 1102), (1102, 1103, 1104), (1103, 1102, 1148), (1102, 1106, 1148), (1148, 1149, 1103), (58, 59, 56), (56, 57, 58), (62, 63, 60), (60, 61, 62), (66, 67, 64), (64, 65, 66), (718, 719, 716), (716, 717, 718), (764, 718, 717), (717, 763, 764), (717, 716, 720), (763, 717, 721), (720, 721, 717), (721, 765, 763), (724, 725, 722), (767, 724, 723), (727, 768, 766), (723, 766, 767), (766, 723, 727), (722, 723, 724), (726, 727, 723), (723, 722, 726), (732, 728, 731), (728, 732, 771), (769, 770, 729), (731, 733, 732), (729, 728, 769), (728, 729, 730), (771, 769, 728), (730, 731, 728), (816, 817, 814), (814, 815, 816), (818, 819, 815), (815, 814, 818), (862, 816, 815), (815, 861, 862), (863, 861, 815), (815, 819, 863), (866, 864, 821), (821, 825, 866), (824, 825, 821), (821, 820, 824), (822, 823, 820), (820, 821, 822), (864, 865, 822), (822, 821, 864), (827, 826, 867), (826, 827, 828), (867, 868, 827), (828, 829, 826), (829, 831, 830), (826, 830, 869), (830, 826, 829), (869, 867, 826), (912, 916, 961), (959, 960, 913), (913, 912, 959), (961, 959, 912), (912, 913, 914), (914, 915, 912), (916, 912, 915), (915, 917, 916), (919, 918, 962), (962, 963, 919), (921, 923, 922), (922, 918, 921), (918, 922, 964), (964, 962, 918), (918, 919, 920), (920, 921, 918), (926, 927, 924), (924, 925, 926), (925, 924, 965), (965, 966, 925), (927, 929, 928), (928, 924, 927), (924, 928, 967), (967, 965, 924), (736, 737, 734), (734, 735, 736), (735, 734, 772), (772, 773, 735), (738, 734, 737), (737, 739, 738), (774, 772, 734), (734, 738, 774), (742, 743, 740), (740, 741, 742), (741, 740, 775), (775, 776, 741), (740, 744, 777), (777, 775, 740), (740, 743, 744), (26, 27, 24), (24, 25, 26), (872, 870, 832), (834, 835, 832), (833, 832, 870), (832, 833, 834), (836, 832, 835), (832, 836, 872), (870, 871, 833), (835, 837, 836), (873, 874, 839), (838, 839, 840), (840, 841, 838), (838, 841, 842), (839, 838, 873), (838, 842, 875), (875, 873, 838), (30, 31, 28), (28, 29, 30), (930, 934, 970), (934, 930, 933), (933, 935, 934), (970, 968, 930), (968, 969, 931), (931, 930, 968), (930, 931, 932), (932, 933, 930), (936, 937, 938), (937, 936, 971), (938, 939, 936), (971, 972, 937), (936, 940, 973), (973, 971, 936), (936, 939, 940), (34, 35, 32), (32, 33, 34), (1012, 1013, 1010), (1013, 1015, 1014), (1014, 1010, 1013), (1057, 1058, 1011), (1059, 1057, 1010), (1011, 1010, 1057), (1010, 1011, 1012), (1010, 1014, 1059), (1016, 1017, 1018), (1018, 1019, 1016), (1060, 1061, 1017), (1020, 1016, 1019), (1019, 1021, 1020), (1017, 1016, 1060), (1062, 1060, 1016), (1016, 1020, 1062), (1022, 1026, 1065), (1065, 1063, 1022), (1023, 1022, 1063), (1063, 1064, 1023), (1025, 1027, 1026), (1022, 1023, 1024), (1026, 1022, 1025), (1024, 1025, 1022), (1108, 1109, 1110), (1110, 1111, 1108), (1112, 1108, 1111), (1111, 1113, 1112), (1109, 1108, 1150), (1108, 1112, 1150), (1150, 1151, 1109), (1116, 1117, 1114), (1118, 1114, 1117), (1117, 1119, 1118), (1114, 1115, 1116), (1114, 1118, 1152), (1115, 1114, 1152), (1152, 1153, 1115), (1120, 1121, 1122), (1122, 1123, 1120), (1124, 1120, 1123), (1123, 1125, 1124), (1154, 1155, 1121), (1121, 1120, 1154), (1120, 1124, 1154), (70, 71, 68), (68, 69, 70), (74, 75, 72), (72, 73, 74), (78, 79, 76), (76, 77, 78), (1030, 1031, 1028), (1028, 1029, 1030), (1066, 1067, 1029), (1029, 1028, 1066), (1031, 1033, 1032), (1032, 1028, 1031), (1028, 1032, 1068), (1068, 1066, 1028), (1036, 1037, 1034), (1034, 1035, 1036), (1035, 1034, 1069), (1071, 1069, 1034), (1069, 1070, 1035), (1034, 1038, 1071), (1034, 1037, 1038), (38, 39, 36), (36, 37, 38), (1126, 1127, 1128), (1128, 1129, 1126), (1127, 1126, 1156), (1126, 1130, 1156), (1156, 1157, 1127), (1130, 1126, 1129), (1129, 1131, 1130), (1136, 1132, 1135), (1134, 1135, 1132), (1135, 1137, 1136), (1133, 1132, 1136), (1136, 1158, 1133), (1132, 1133, 1134), (42, 43, 40), (40, 41, 42), (82, 83, 80), (80, 81, 82), (86, 87, 84), (84, 85, 86), (90, 91, 88), (88, 89, 90)])
_uv = me_land07_11_mesh.uv_layers.new(name='UVMap')
_uv.uv.foreach_set('vector', [0.04525, 0.9548, 0.08659, 0.9548, 0.08659, 0.9134, 0.04525, 0.9961, 0.08659, 0.9961, 0.08659, 0.9548, 0.08659, 0.9548, 0.04525, 0.9548, 0.04525, 0.9961, 0.003906, 0.9548, 0.003906, 0.9961, 0.04525, 0.9961, 0.08659, 0.9134, 0.04525, 0.9134, 0.04525, 0.9548, 0.04525, 0.9961, 0.04525, 0.9548, 0.003906, 0.9548, 0.003906, 0.9134, 0.003906, 0.9548, 0.04525, 0.9548, 0.04525, 0.9548, 0.04525, 0.9134, 0.003906, 0.9134, 0.1279, 0.9134, 0.08659, 0.9134, 0.08659, 0.9548, 0.1279, 0.9548, 0.1693, 0.9548, 0.1693, 0.9134, 0.1693, 0.9134, 0.1279, 0.9134, 0.1279, 0.9548, 0.08659, 0.9961, 0.1279, 0.9961, 0.1279, 0.9548, 0.1693, 0.9548, 0.1279, 0.9548, 0.1279, 0.9961, 0.08659, 0.9548, 0.1279, 0.9548, 0.1279, 0.9134, 0.1279, 0.9961, 0.1693, 0.9961, 0.1693, 0.9548, 0.1279, 0.9548, 0.08659, 0.9548, 0.08659, 0.9961, 0.252, 0.9134, 0.2106, 0.9134, 0.2106, 0.9548, 0.1693, 0.9548, 0.2106, 0.9548, 0.2106, 0.9134, 0.2106, 0.9134, 0.1693, 0.9134, 0.1693, 0.9548, 0.2106, 0.9548, 0.252, 0.9548, 0.252, 0.9134, 0.252, 0.9961, 0.252, 0.9548, 0.2106, 0.9548, 0.1693, 0.9961, 0.2106, 0.9961, 0.2106, 0.9548, 0.2106, 0.9548, 0.2106, 0.9961, 0.252, 0.9961, 0.2106, 0.9548, 0.1693, 0.9548, 0.1693, 0.9961, 0.04525, 0.9134, 0.08659, 0.9134, 0.08659, 0.8721, 0.04525, 0.8721, 0.003906, 0.8721, 0.003906, 0.9134, 0.003906, 0.8721, 0.04525, 0.8721, 0.04525, 0.8307, 0.04525, 0.8307, 0.003906, 0.8307, 0.003906, 0.8721, 0.003906, 0.9134, 0.04525, 0.9134, 0.04525, 0.8721, 0.04525, 0.8721, 0.08659, 0.8721, 0.08659, 0.8307, 0.08659, 0.8307, 0.04525, 0.8307, 0.04525, 0.8721, 0.08659, 0.8721, 0.04525, 0.8721, 0.04525, 0.9134, 0.08659, 0.9134, 0.1279, 0.9134, 0.1279, 0.8721, 0.1693, 0.8721, 0.1279, 0.8721, 0.1279, 0.9134, 0.1279, 0.9134, 0.1693, 0.9134, 0.1693, 0.8721, 0.1279, 0.8721, 0.08659, 0.8721, 0.08659, 0.9134, 0.1693, 0.8307, 0.1279, 0.8307, 0.1279, 0.8721, 0.1279, 0.8721, 0.1693, 0.8721, 0.1693, 0.8307, 0.1279, 0.8307, 0.08659, 0.8307, 0.08659, 0.8721, 0.08659, 0.8721, 0.1279, 0.8721, 0.1279, 0.8307, 0.1693, 0.8721, 0.1693, 0.9134, 0.2106, 0.9134, 0.2106, 0.8721, 0.2106, 0.9134, 0.252, 0.9134, 0.2106, 0.9134, 0.2106, 0.8721, 0.1693, 0.8721, 0.2106, 0.8721, 0.252, 0.8721, 0.252, 0.8307, 0.252, 0.8307, 0.2106, 0.8307, 0.2106, 0.8721, 0.1693, 0.8721, 0.2106, 0.8721, 0.2106, 0.8307, 0.252, 0.9134, 0.252, 0.8721, 0.2106, 0.8721, 0.2106, 0.8307, 0.1693, 0.8307, 0.1693, 0.8721, 0.003906, 0.8307, 0.04525, 0.8307, 0.04525, 0.7894, 0.04525, 0.7894, 0.003906, 0.7894, 0.003906, 0.8307, 0.003906, 0.7894, 0.04525, 0.7894, 0.04525, 0.748, 0.08659, 0.748, 0.04525, 0.748, 0.04525, 0.7894, 0.04525, 0.7894, 0.08659, 0.7894, 0.08659, 0.748, 0.08659, 0.7894, 0.04525, 0.7894, 0.04525, 0.8307, 0.04525, 0.8307, 0.08659, 0.8307, 0.08659, 0.7894, 0.04525, 0.748, 0.003906, 0.748, 0.003906, 0.7894, 0.1693, 0.748, 0.1279, 0.748, 0.1279, 0.7894, 0.1279, 0.7894, 0.1693, 0.7894, 0.1693, 0.748, 0.1693, 0.7894, 0.1279, 0.7894, 0.1279, 0.8307, 0.1279, 0.8307, 0.1693, 0.8307, 0.1693, 0.7894, 0.08659, 0.8307, 0.1279, 0.8307, 0.1279, 0.7894, 0.1279, 0.7894, 0.08659, 0.7894, 0.08659, 0.8307, 0.1279, 0.748, 0.08659, 0.748, 0.08659, 0.7894, 0.08659, 0.7894, 0.1279, 0.7894, 0.1279, 0.748, 0.252, 0.7894, 0.2106, 0.7894, 0.2106, 0.8307, 0.2106, 0.8307, 0.252, 0.8307, 0.252, 0.7894, 0.1693, 0.8307, 0.2106, 0.8307, 0.2106, 0.7894, 0.2106, 0.7894, 0.1693, 0.7894, 0.1693, 0.8307, 0.252, 0.748, 0.2106, 0.748, 0.2106, 0.7894, 0.2106, 0.7894, 0.252, 0.7894, 0.252, 0.748, 0.2106, 0.748, 0.1693, 0.748, 0.1693, 0.7894, 0.1693, 0.7894, 0.2106, 0.7894, 0.2106, 0.748, 0.2933, 0.9548, 0.3346, 0.9548, 0.3346, 0.9134, 0.3346, 0.9134, 0.2933, 0.9134, 0.2933, 0.9548, 0.252, 0.9548, 0.2933, 0.9548, 0.2933, 0.9134, 0.3346, 0.9548, 0.2933, 0.9548, 0.2933, 0.9961, 0.2933, 0.9134, 0.252, 0.9134, 0.252, 0.9548, 0.252, 0.9548, 0.252, 0.9961, 0.2933, 0.9961, 0.2933, 0.9961, 0.2933, 0.9548, 0.252, 0.9548, 0.2933, 0.9961, 0.3346, 0.9961, 0.3346, 0.9548, 0.376, 0.9134, 0.3346, 0.9134, 0.3346, 0.9548, 0.4173, 0.9134, 0.376, 0.9134, 0.376, 0.9548, 0.3346, 0.9548, 0.376, 0.9548, 0.376, 0.9134, 0.376, 0.9548, 0.3346, 0.9548, 0.3346, 0.9961, 0.376, 0.9548, 0.4173, 0.9548, 0.4173, 0.9134, 0.376, 0.9961, 0.4173, 0.9961, 0.4173, 0.9548, 0.3346, 0.9961, 0.376, 0.9961, 0.376, 0.9548, 0.4173, 0.9548, 0.376, 0.9548, 0.376, 0.9961, 0.5, 0.9134, 0.4587, 0.9134, 0.4587, 0.9548, 0.4587, 0.9548, 0.5, 0.9548, 0.5, 0.9134, 0.5, 0.9548, 0.4587, 0.9548, 0.4587, 0.9961, 0.4587, 0.9961, 0.5, 0.9961, 0.5, 0.9548, 0.4587, 0.9134, 0.4173, 0.9134, 0.4173, 0.9548, 0.4173, 0.9548, 0.4587, 0.9548, 0.4587, 0.9134, 0.4173, 0.9961, 0.4587, 0.9961, 0.4587, 0.9548, 0.4587, 0.9548, 0.4173, 0.9548, 0.4173, 0.9961, 0.2933, 0.9134, 0.3346, 0.9134, 0.3346, 0.8721, 0.3346, 0.8307, 0.2933, 0.8307, 0.2933, 0.8721, 0.252, 0.8721, 0.2933, 0.8721, 0.2933, 0.8307, 0.2933, 0.8307, 0.252, 0.8307, 0.252, 0.8721, 0.2933, 0.8721, 0.252, 0.8721, 0.252, 0.9134, 0.252, 0.9134, 0.2933, 0.9134, 0.2933, 0.8721, 0.3346, 0.8721, 0.2933, 0.8721, 0.2933, 0.9134, 0.2933, 0.8721, 0.3346, 0.8721, 0.3346, 0.8307, 0.4173, 0.8721, 0.4173, 0.8307, 0.376, 0.8307, 0.4173, 0.8721, 0.376, 0.8721, 0.376, 0.9134, 0.376, 0.8307, 0.376, 0.8721, 0.4173, 0.8721, 0.3346, 0.9134, 0.376, 0.9134, 0.376, 0.8721, 0.376, 0.9134, 0.4173, 0.9134, 0.4173, 0.8721, 0.376, 0.8721, 0.3346, 0.8721, 0.3346, 0.9134, 0.3346, 0.8721, 0.376, 0.8721, 0.376, 0.8307, 0.376, 0.8307, 0.3346, 0.8307, 0.3346, 0.8721, 0.5, 0.8721, 0.4587, 0.8721, 0.4587, 0.9134, 0.4587, 0.8721, 0.5, 0.8721, 0.5, 0.8307, 0.4587, 0.9134, 0.5, 0.9134, 0.5, 0.8721, 0.5, 0.8307, 0.4587, 0.8307, 0.4587, 0.8721, 0.4173, 0.8721, 0.4587, 0.8721, 0.4587, 0.8307, 0.4587, 0.8721, 0.4173, 0.8721, 0.4173, 0.9134, 0.4587, 0.8307, 0.4173, 0.8307, 0.4173, 0.8721, 0.4173, 0.9134, 0.4587, 0.9134, 0.4587, 0.8721, 0.3346, 0.748, 0.2933, 0.748, 0.2933, 0.7894, 0.2933, 0.8307, 0.3346, 0.8307, 0.3346, 0.7894, 0.2933, 0.7894, 0.3346, 0.7894, 0.3346, 0.748, 0.3346, 0.7894, 0.2933, 0.7894, 0.2933, 0.8307, 0.2933, 0.7894, 0.252, 0.7894, 0.252, 0.8307, 0.2933, 0.748, 0.252, 0.748, 0.252, 0.7894, 0.252, 0.8307, 0.2933, 0.8307, 0.2933, 0.7894, 0.252, 0.7894, 0.2933, 0.7894, 0.2933, 0.748, 0.4173, 0.748, 0.376, 0.748, 0.376, 0.7894, 0.376, 0.7894, 0.4173, 0.7894, 0.4173, 0.748, 0.4173, 0.7894, 0.376, 0.7894, 0.376, 0.8307, 0.376, 0.8307, 0.4173, 0.8307, 0.4173, 0.7894, 0.376, 0.748, 0.3346, 0.748, 0.3346, 0.7894, 0.3346, 0.7894, 0.376, 0.7894, 0.376, 0.748, 0.376, 0.7894, 0.3346, 0.7894, 0.3346, 0.8307, 0.3346, 0.8307, 0.376, 0.8307, 0.376, 0.7894, 0.4587, 0.8307, 0.5, 0.8307, 0.5, 0.7894, 0.4173, 0.8307, 0.4587, 0.8307, 0.4587, 0.7894, 0.4173, 0.7894, 0.4587, 0.7894, 0.4587, 0.748, 0.4587, 0.748, 0.4587, 0.7894, 0.5, 0.7894, 0.4587, 0.748, 0.4173, 0.748, 0.4173, 0.7894, 0.5, 0.7894, 0.4587, 0.7894, 0.4587, 0.8307, 0.4587, 0.7894, 0.4173, 0.7894, 0.4173, 0.8307, 0.5, 0.7894, 0.5, 0.748, 0.4587, 0.748, 0.04525, 0.6654, 0.003906, 0.6654, 0.003906, 0.7067, 0.04525, 0.748, 0.08659, 0.748, 0.08659, 0.7067, 0.04525, 0.7067, 0.003906, 0.7067, 0.003906, 0.748, 0.08659, 0.7067, 0.04525, 0.7067, 0.04525, 0.748, 0.003906, 0.748, 0.04525, 0.748, 0.04525, 0.7067, 0.04525, 0.7067, 0.08659, 0.7067, 0.08659, 0.6654, 0.003906, 0.7067, 0.04525, 0.7067, 0.04525, 0.6654, 0.08659, 0.6654, 0.04525, 0.6654, 0.04525, 0.7067, 0.1279, 0.7067, 0.08659, 0.7067, 0.08659, 0.748, 0.1693, 0.6654, 0.1279, 0.6654, 0.1279, 0.7067, 0.1279, 0.748, 0.1693, 0.748, 0.1693, 0.7067, 0.08659, 0.748, 0.1279, 0.748, 0.1279, 0.7067, 0.1693, 0.7067, 0.1279, 0.7067, 0.1279, 0.748, 0.08659, 0.7067, 0.1279, 0.7067, 0.1279, 0.6654, 0.1279, 0.7067, 0.1693, 0.7067, 0.1693, 0.6654, 0.1279, 0.6654, 0.08659, 0.6654, 0.08659, 0.7067, 0.252, 0.6654, 0.2106, 0.6654, 0.2106, 0.7067, 0.2106, 0.7067, 0.252, 0.7067, 0.252, 0.6654, 0.1693, 0.7067, 0.2106, 0.7067, 0.2106, 0.6654, 0.2106, 0.6654, 0.1693, 0.6654, 0.1693, 0.7067, 0.2106, 0.748, 0.252, 0.748, 0.252, 0.7067, 0.252, 0.7067, 0.2106, 0.7067, 0.2106, 0.748, 0.2106, 0.7067, 0.1693, 0.7067, 0.1693, 0.748, 0.1693, 0.748, 0.2106, 0.748, 0.2106, 0.7067, 0.04525, 0.624, 0.003906, 0.624, 0.003906, 0.6654, 0.08659, 0.624, 0.04525, 0.624, 0.04525, 0.6654, 0.003906, 0.6654, 0.04525, 0.6654, 0.04525, 0.624, 0.04525, 0.624, 0.08659, 0.624, 0.08659, 0.5827, 0.04525, 0.6654, 0.08659, 0.6654, 0.08659, 0.624, 0.003906, 0.624, 0.04525, 0.624, 0.04525, 0.5827, 0.08659, 0.5827, 0.04525, 0.5827, 0.04525, 0.624, 0.04525, 0.5827, 0.003906, 0.5827, 0.003906, 0.624, 0.1279, 0.624, 0.1279, 0.5827, 0.08659, 0.5827, 0.1279, 0.5827, 0.1279, 0.624, 0.1693, 0.624, 0.1693, 0.624, 0.1693, 0.5827, 0.1279, 0.5827, 0.08659, 0.5827, 0.08659, 0.624, 0.1279, 0.624, 0.08659, 0.624, 0.08659, 0.6654, 0.1279, 0.6654, 0.1279, 0.6654, 0.1693, 0.6654, 0.1693, 0.624, 0.1279, 0.6654, 0.1279, 0.624, 0.08659, 0.624, 0.1693, 0.624, 0.1279, 0.624, 0.1279, 0.6654, 0.252, 0.624, 0.252, 0.5827, 0.2106, 0.5827, 0.2106, 0.624, 0.2106, 0.5827, 0.1693, 0.5827, 0.2106, 0.5827, 0.2106, 0.624, 0.252, 0.624, 0.1693, 0.5827, 0.1693, 0.624, 0.2106, 0.624, 0.1693, 0.624, 0.1693, 0.6654, 0.2106, 0.6654, 0.2106, 0.624, 0.2106, 0.6654, 0.252, 0.6654, 0.2106, 0.6654, 0.2106, 0.624, 0.1693, 0.624, 0.252, 0.6654, 0.252, 0.624, 0.2106, 0.624, 0.003906, 0.5827, 0.04525, 0.5827, 0.04525, 0.5413, 0.08659, 0.5413, 0.04525, 0.5413, 0.04525, 0.5827, 0.04525, 0.5, 0.003906, 0.5, 0.003906, 0.5413, 0.04525, 0.5413, 0.003906, 0.5413, 0.003906, 0.5827, 0.003906, 0.5413, 0.04525, 0.5413, 0.04525, 0.5, 0.08659, 0.5, 0.04525, 0.5, 0.04525, 0.5413, 0.04525, 0.5827, 0.08659, 0.5827, 0.08659, 0.5413, 0.04525, 0.5413, 0.08659, 0.5413, 0.08659, 0.5, 0.1279, 0.5827, 0.1693, 0.5827, 0.1693, 0.5413, 0.1279, 0.5827, 0.1279, 0.5413, 0.08659, 0.5413, 0.1693, 0.5413, 0.1279, 0.5413, 0.1279, 0.5827, 0.08659, 0.5413, 0.08659, 0.5827, 0.1279, 0.5827, 0.08659, 0.5413, 0.1279, 0.5413, 0.1279, 0.5, 0.1279, 0.5, 0.08659, 0.5, 0.08659, 0.5413, 0.1279, 0.5413, 0.1693, 0.5413, 0.1693, 0.5, 0.1693, 0.5, 0.1279, 0.5, 0.1279, 0.5413, 0.2106, 0.5413, 0.1693, 0.5413, 0.1693, 0.5827, 0.1693, 0.5827, 0.2106, 0.5827, 0.2106, 0.5413, 0.252, 0.5413, 0.2106, 0.5413, 0.2106, 0.5827, 0.2106, 0.5827, 0.252, 0.5827, 0.252, 0.5413, 0.252, 0.5, 0.2106, 0.5, 0.2106, 0.5413, 0.2106, 0.5413, 0.252, 0.5413, 0.252, 0.5, 0.2106, 0.5, 0.1693, 0.5, 0.1693, 0.5413, 0.1693, 0.5413, 0.2106, 0.5413, 0.2106, 0.5, 0.3346, 0.7067, 0.3346, 0.6654, 0.2933, 0.6654, 0.252, 0.6654, 0.252, 0.7067, 0.2933, 0.7067, 0.2933, 0.7067, 0.2933, 0.6654, 0.252, 0.6654, 0.2933, 0.6654, 0.2933, 0.7067, 0.3346, 0.7067, 0.252, 0.748, 0.2933, 0.748, 0.2933, 0.7067, 0.2933, 0.748, 0.3346, 0.748, 0.3346, 0.7067, 0.3346, 0.7067, 0.2933, 0.7067, 0.2933, 0.748, 0.2933, 0.7067, 0.252, 0.7067, 0.252, 0.748, 0.376, 0.6654, 0.376, 0.7067, 0.4173, 0.7067, 0.4173, 0.7067, 0.376, 0.7067, 0.376, 0.748, 0.376, 0.6654, 0.3346, 0.6654, 0.3346, 0.7067, 0.3346, 0.7067, 0.376, 0.7067, 0.376, 0.6654, 0.376, 0.748, 0.4173, 0.748, 0.4173, 0.7067, 0.376, 0.748, 0.376, 0.7067, 0.3346, 0.7067, 0.4173, 0.7067, 0.4173, 0.6654, 0.376, 0.6654, 0.3346, 0.7067, 0.3346, 0.748, 0.376, 0.748, 0.4173, 0.7067, 0.4173, 0.748, 0.4587, 0.748, 0.4173, 0.6654, 0.4173, 0.7067, 0.4587, 0.7067, 0.4587, 0.7067, 0.4587, 0.748, 0.5, 0.748, 0.4587, 0.748, 0.4587, 0.7067, 0.4173, 0.7067, 0.5, 0.748, 0.5, 0.7067, 0.4587, 0.7067, 0.4587, 0.6654, 0.4587, 0.7067, 0.5, 0.7067, 0.4587, 0.7067, 0.4587, 0.6654, 0.4173, 0.6654, 0.5, 0.7067, 0.5, 0.6654, 0.4587, 0.6654, 0.252, 0.5827, 0.252, 0.624, 0.2933, 0.624, 0.2933, 0.6654, 0.2933, 0.624, 0.252, 0.624, 0.2933, 0.6654, 0.3346, 0.6654, 0.3346, 0.624, 0.3346, 0.624, 0.2933, 0.624, 0.2933, 0.6654, 0.2933, 0.5827, 0.2933, 0.624, 0.3346, 0.624, 0.2933, 0.624, 0.2933, 0.5827, 0.252, 0.5827, 0.252, 0.624, 0.252, 0.6654, 0.2933, 0.6654, 0.3346, 0.624, 0.3346, 0.5827, 0.2933, 0.5827, 0.3346, 0.624, 0.3346, 0.6654, 0.376, 0.6654, 0.376, 0.624, 0.376, 0.6654, 0.4173, 0.6654, 0.376, 0.6654, 0.376, 0.624, 0.3346, 0.624, 0.376, 0.624, 0.4173, 0.624, 0.4173, 0.5827, 0.4173, 0.6654, 0.4173, 0.624, 0.376, 0.624, 0.3346, 0.5827, 0.3346, 0.624, 0.376, 0.624, 0.4173, 0.5827, 0.376, 0.5827, 0.376, 0.624, 0.376, 0.624, 0.376, 0.5827, 0.3346, 0.5827, 0.5, 0.5827, 0.4587, 0.5827, 0.4587, 0.624, 0.4173, 0.6654, 0.4587, 0.6654, 0.4587, 0.624, 0.5, 0.624, 0.4587, 0.624, 0.4587, 0.6654, 0.4587, 0.624, 0.5, 0.624, 0.5, 0.5827, 0.4173, 0.624, 0.4587, 0.624, 0.4587, 0.5827, 0.4587, 0.624, 0.4173, 0.624, 0.4173, 0.6654, 0.4587, 0.5827, 0.4173, 0.5827, 0.4173, 0.624, 0.4587, 0.6654, 0.5, 0.6654, 0.5, 0.624, 0.2933, 0.5413, 0.3346, 0.5413, 0.3346, 0.5, 0.3346, 0.5, 0.2933, 0.5, 0.2933, 0.5413, 0.3346, 0.5413, 0.2933, 0.5413, 0.2933, 0.5827, 0.252, 0.5827, 0.2933, 0.5827, 0.2933, 0.5413, 0.2933, 0.5827, 0.3346, 0.5827, 0.3346, 0.5413, 0.2933, 0.5413, 0.252, 0.5413, 0.252, 0.5827, 0.252, 0.5413, 0.2933, 0.5413, 0.2933, 0.5, 0.2933, 0.5, 0.252, 0.5, 0.252, 0.5413, 0.4173, 0.5, 0.376, 0.5, 0.376, 0.5413, 0.376, 0.5413, 0.4173, 0.5413, 0.4173, 0.5, 0.4173, 0.5413, 0.376, 0.5413, 0.376, 0.5827, 0.376, 0.5827, 0.4173, 0.5827, 0.4173, 0.5413, 0.376, 0.5, 0.3346, 0.5, 0.3346, 0.5413, 0.3346, 0.5413, 0.376, 0.5413, 0.376, 0.5, 0.3346, 0.5827, 0.376, 0.5827, 0.376, 0.5413, 0.376, 0.5413, 0.3346, 0.5413, 0.3346, 0.5827, 0.5, 0.5413, 0.5, 0.5, 0.4587, 0.5, 0.5, 0.5827, 0.5, 0.5413, 0.4587, 0.5413, 0.4587, 0.5, 0.4587, 0.5413, 0.5, 0.5413, 0.4587, 0.5413, 0.4587, 0.5, 0.4173, 0.5, 0.4173, 0.5, 0.4173, 0.5413, 0.4587, 0.5413, 0.4587, 0.5413, 0.4587, 0.5827, 0.5, 0.5827, 0.4587, 0.5413, 0.4173, 0.5413, 0.4173, 0.5827, 0.4173, 0.5827, 0.4587, 0.5827, 0.4587, 0.5413, 0.5413, 0.9548, 0.5827, 0.9548, 0.5827, 0.9134, 0.5827, 0.9134, 0.5413, 0.9134, 0.5413, 0.9548, 0.5413, 0.9961, 0.5827, 0.9961, 0.5827, 0.9548, 0.5, 0.9548, 0.5413, 0.9548, 0.5413, 0.9134, 0.5413, 0.9134, 0.5, 0.9134, 0.5, 0.9548, 0.5827, 0.9548, 0.5413, 0.9548, 0.5413, 0.9961, 0.5413, 0.9548, 0.5, 0.9548, 0.5, 0.9961, 0.5, 0.9961, 0.5413, 0.9961, 0.5413, 0.9548, 0.5827, 0.9961, 0.624, 0.9961, 0.624, 0.9548, 0.5827, 0.9134, 0.5827, 0.9548, 0.624, 0.9548, 0.624, 0.9548, 0.5827, 0.9548, 0.5827, 0.9961, 0.624, 0.9961, 0.6654, 0.9961, 0.6654, 0.9548, 0.624, 0.9548, 0.6654, 0.9548, 0.6654, 0.9134, 0.624, 0.9548, 0.624, 0.9134, 0.5827, 0.9134, 0.6654, 0.9134, 0.624, 0.9134, 0.624, 0.9548, 0.6654, 0.9548, 0.624, 0.9548, 0.624, 0.9961, 0.7067, 0.9134, 0.7067, 0.9548, 0.748, 0.9548, 0.748, 0.9961, 0.748, 0.9548, 0.7067, 0.9548, 0.7067, 0.9548, 0.7067, 0.9134, 0.6654, 0.9134, 0.6654, 0.9548, 0.6654, 0.9961, 0.7067, 0.9961, 0.7067, 0.9548, 0.7067, 0.9961, 0.748, 0.9961, 0.748, 0.9548, 0.748, 0.9134, 0.7067, 0.9134, 0.6654, 0.9134, 0.6654, 0.9548, 0.7067, 0.9548, 0.7067, 0.9961, 0.7067, 0.9548, 0.6654, 0.9548, 0.5, 0.9134, 0.5413, 0.9134, 0.5413, 0.8721, 0.5413, 0.8721, 0.5, 0.8721, 0.5, 0.9134, 0.5413, 0.8721, 0.5413, 0.9134, 0.5827, 0.9134, 0.5, 0.8721, 0.5413, 0.8721, 0.5413, 0.8307, 0.5413, 0.8307, 0.5, 0.8307, 0.5, 0.8721, 0.5827, 0.9134, 0.5827, 0.8721, 0.5413, 0.8721, 0.5413, 0.8307, 0.5413, 0.8721, 0.5827, 0.8721, 0.5827, 0.8721, 0.5827, 0.8307, 0.5413, 0.8307, 0.6654, 0.8721, 0.6654, 0.8307, 0.624, 0.8307, 0.6654, 0.9134, 0.6654, 0.8721, 0.624, 0.8721, 0.624, 0.8721, 0.624, 0.8307, 0.5827, 0.8307, 0.624, 0.8307, 0.624, 0.8721, 0.6654, 0.8721, 0.624, 0.8721, 0.624, 0.9134, 0.6654, 0.9134, 0.5827, 0.8721, 0.5827, 0.9134, 0.624, 0.9134, 0.5827, 0.8307, 0.5827, 0.8721, 0.624, 0.8721, 0.624, 0.9134, 0.624, 0.8721, 0.5827, 0.8721, 0.6654, 0.8721, 0.6654, 0.9134, 0.7067, 0.9134, 0.6654, 0.8307, 0.6654, 0.8721, 0.7067, 0.8721, 0.7067, 0.8721, 0.7067, 0.9134, 0.748, 0.9134, 0.7067, 0.9134, 0.7067, 0.8721, 0.6654, 0.8721, 0.7067, 0.8307, 0.7067, 0.8721, 0.748, 0.8721, 0.7067, 0.8721, 0.7067, 0.8307, 0.6654, 0.8307, 0.748, 0.9134, 0.748, 0.8721, 0.7067, 0.8721, 0.748, 0.8721, 0.748, 0.8307, 0.7067, 0.8307, 0.5, 0.8307, 0.5413, 0.8307, 0.5413, 0.7894, 0.5827, 0.8307, 0.5827, 0.7894, 0.5413, 0.7894, 0.5413, 0.7894, 0.5413, 0.8307, 0.5827, 0.8307, 0.5413, 0.7894, 0.5, 0.7894, 0.5, 0.8307, 0.5, 0.7894, 0.5413, 0.7894, 0.5413, 0.748, 0.5413, 0.748, 0.5413, 0.7894, 0.5827, 0.7894, 0.5827, 0.7894, 0.5827, 0.748, 0.5413, 0.748, 0.5413, 0.748, 0.5, 0.748, 0.5, 0.7894, 0.5827, 0.7894, 0.5827, 0.8307, 0.624, 0.8307, 0.624, 0.7894, 0.624, 0.8307, 0.6654, 0.8307, 0.624, 0.8307, 0.624, 0.7894, 0.5827, 0.7894, 0.6654, 0.8307, 0.6654, 0.7894, 0.624, 0.7894, 0.5827, 0.748, 0.5827, 0.7894, 0.624, 0.7894, 0.6654, 0.7894, 0.6654, 0.748, 0.624, 0.748, 0.624, 0.748, 0.624, 0.7894, 0.6654, 0.7894, 0.624, 0.7894, 0.624, 0.748, 0.5827, 0.748, 0.6654, 0.7894, 0.6654, 0.8307, 0.7067, 0.8307, 0.7067, 0.748, 0.6654, 0.748, 0.6654, 0.7894, 0.748, 0.7894, 0.748, 0.748, 0.7067, 0.748, 0.7067, 0.8307, 0.7067, 0.7894, 0.6654, 0.7894, 0.748, 0.8307, 0.748, 0.7894, 0.7067, 0.7894, 0.7067, 0.7894, 0.7067, 0.8307, 0.748, 0.8307, 0.7067, 0.748, 0.7067, 0.7894, 0.748, 0.7894, 0.6654, 0.7894, 0.7067, 0.7894, 0.7067, 0.748, 0.748, 0.9548, 0.748, 0.9961, 0.7894, 0.9961, 0.7894, 0.9548, 0.7894, 0.9961, 0.8307, 0.9961, 0.748, 0.9134, 0.748, 0.9548, 0.7894, 0.9548, 0.7894, 0.9961, 0.7894, 0.9548, 0.748, 0.9548, 0.7894, 0.9548, 0.7894, 0.9134, 0.748, 0.9134, 0.7894, 0.9134, 0.7894, 0.9548, 0.8307, 0.9548, 0.8307, 0.9961, 0.8307, 0.9548, 0.7894, 0.9548, 0.8307, 0.9548, 0.8307, 0.9134, 0.7894, 0.9134, 0.8307, 0.9548, 0.8307, 0.9961, 0.8721, 0.9961, 0.8721, 0.9134, 0.8307, 0.9134, 0.8307, 0.9548, 0.8307, 0.9548, 0.8721, 0.9548, 0.8721, 0.9134, 0.8721, 0.9961, 0.8721, 0.9548, 0.8307, 0.9548, 0.8721, 0.9548, 0.9134, 0.9961, 0.9134, 0.9134, 0.9134, 0.9134, 0.8721, 0.9134, 0.8721, 0.9548, 0.8721, 0.9548, 0.8721, 0.9961, 0.9134, 0.9961, 0.9134, 0.9961, 0.9961, 0.9961, 0.9961, 0.9134, 0.9961, 0.9134, 0.9134, 0.9134, 0.9134, 0.9961, 0.748, 0.8721, 0.748, 0.9134, 0.7894, 0.9134, 0.748, 0.8307, 0.748, 0.8721, 0.7894, 0.8721, 0.8307, 0.8307, 0.7894, 0.8307, 0.7894, 0.8721, 0.7894, 0.9134, 0.8307, 0.9134, 0.8307, 0.8721, 0.8307, 0.8721, 0.7894, 0.8721, 0.7894, 0.9134, 0.7894, 0.8721, 0.7894, 0.8307, 0.748, 0.8307, 0.7894, 0.9134, 0.7894, 0.8721, 0.748, 0.8721, 0.7894, 0.8721, 0.8307, 0.8721, 0.8307, 0.8307, 0.8721, 0.8721, 0.8307, 0.8721, 0.8307, 0.9134, 0.8307, 0.8721, 0.8721, 0.8721, 0.8721, 0.8307, 0.8721, 0.8307, 0.8307, 0.8307, 0.8307, 0.8721, 0.9134, 0.8307, 0.8721, 0.8307, 0.8721, 0.8721, 0.8307, 0.9134, 0.8721, 0.9134, 0.8721, 0.8721, 0.8721, 0.8721, 0.9134, 0.9134, 0.9134, 0.8307, 0.8721, 0.8721, 0.8721, 0.9134, 0.9134, 0.9134, 0.9134, 0.9134, 0.9961, 0.9134, 0.9961, 0.8307, 0.9961, 0.8307, 0.9134, 0.8307, 0.9134, 0.9134, 0.7894, 0.7894, 0.7894, 0.748, 0.748, 0.748, 0.7894, 0.8307, 0.8307, 0.8307, 0.8307, 0.7894, 0.8307, 0.748, 0.7894, 0.748, 0.7894, 0.7894, 0.7894, 0.7894, 0.8307, 0.7894, 0.8307, 0.748, 0.748, 0.748, 0.748, 0.7894, 0.7894, 0.7894, 0.7894, 0.8307, 0.7894, 0.7894, 0.748, 0.7894, 0.8307, 0.7894, 0.7894, 0.7894, 0.7894, 0.8307, 0.748, 0.7894, 0.748, 0.8307, 0.7894, 0.8307, 0.8721, 0.7894, 0.8307, 0.7894, 0.8307, 0.8307, 0.8307, 0.7894, 0.8721, 0.7894, 0.8721, 0.748, 0.8721, 0.748, 0.8307, 0.748, 0.8307, 0.7894, 0.8307, 0.8307, 0.8721, 0.8307, 0.8721, 0.7894, 0.8721, 0.7894, 0.9134, 0.8307, 0.9134, 0.748, 0.9134, 0.748, 0.8721, 0.748, 0.8721, 0.7894, 0.8721, 0.7894, 0.8721, 0.8307, 0.9134, 0.8307, 0.9134, 0.8307, 0.9961, 0.8307, 0.9961, 0.748, 0.9961, 0.748, 0.9134, 0.748, 0.9134, 0.8307, 0.5, 0.748, 0.5413, 0.748, 0.5413, 0.7067, 0.5827, 0.6654, 0.5413, 0.6654, 0.5413, 0.7067, 0.5413, 0.748, 0.5827, 0.748, 0.5827, 0.7067, 0.5827, 0.7067, 0.5413, 0.7067, 0.5413, 0.748, 0.5413, 0.6654, 0.5, 0.6654, 0.5, 0.7067, 0.5413, 0.7067, 0.5, 0.7067, 0.5, 0.748, 0.5, 0.7067, 0.5413, 0.7067, 0.5413, 0.6654, 0.5413, 0.7067, 0.5827, 0.7067, 0.5827, 0.6654, 0.6654, 0.7067, 0.6654, 0.6654, 0.624, 0.6654, 0.624, 0.6654, 0.624, 0.7067, 0.6654, 0.7067, 0.6654, 0.748, 0.6654, 0.7067, 0.624, 0.7067, 0.624, 0.7067, 0.624, 0.6654, 0.5827, 0.6654, 0.624, 0.748, 0.624, 0.7067, 0.5827, 0.7067, 0.5827, 0.6654, 0.5827, 0.7067, 0.624, 0.7067, 0.624, 0.7067, 0.624, 0.748, 0.6654, 0.748, 0.5827, 0.7067, 0.5827, 0.748, 0.624, 0.748, 0.7067, 0.7067, 0.7067, 0.6654, 0.6654, 0.6654, 0.7067, 0.7067, 0.748, 0.7067, 0.748, 0.6654, 0.748, 0.6654, 0.7067, 0.6654, 0.7067, 0.7067, 0.7067, 0.748, 0.7067, 0.7067, 0.6654, 0.7067, 0.7067, 0.748, 0.748, 0.748, 0.748, 0.7067, 0.6654, 0.6654, 0.6654, 0.7067, 0.7067, 0.7067, 0.748, 0.7067, 0.7067, 0.7067, 0.7067, 0.748, 0.6654, 0.7067, 0.6654, 0.748, 0.7067, 0.748, 0.5827, 0.624, 0.5827, 0.5827, 0.5413, 0.5827, 0.5413, 0.624, 0.5413, 0.5827, 0.5, 0.5827, 0.5413, 0.5827, 0.5413, 0.624, 0.5827, 0.624, 0.5827, 0.6654, 0.5827, 0.624, 0.5413, 0.624, 0.5413, 0.624, 0.5413, 0.6654, 0.5827, 0.6654, 0.5, 0.5827, 0.5, 0.624, 0.5413, 0.624, 0.5413, 0.624, 0.5, 0.624, 0.5, 0.6654, 0.5, 0.6654, 0.5413, 0.6654, 0.5413, 0.624, 0.624, 0.624, 0.624, 0.5827, 0.5827, 0.5827, 0.6654, 0.624, 0.6654, 0.5827, 0.624, 0.5827, 0.624, 0.5827, 0.624, 0.624, 0.6654, 0.624, 0.5827, 0.5827, 0.5827, 0.624, 0.624, 0.624, 0.624, 0.6654, 0.624, 0.624, 0.5827, 0.624, 0.6654, 0.6654, 0.6654, 0.624, 0.624, 0.624, 0.624, 0.624, 0.624, 0.6654, 0.6654, 0.6654, 0.5827, 0.624, 0.5827, 0.6654, 0.624, 0.6654, 0.6654, 0.5827, 0.6654, 0.624, 0.7067, 0.624, 0.6654, 0.624, 0.6654, 0.6654, 0.7067, 0.6654, 0.7067, 0.6654, 0.7067, 0.624, 0.6654, 0.624, 0.7067, 0.5827, 0.7067, 0.624, 0.748, 0.624, 0.7067, 0.624, 0.7067, 0.5827, 0.6654, 0.5827, 0.748, 0.624, 0.7067, 0.624, 0.7067, 0.6654, 0.7067, 0.6654, 0.748, 0.6654, 0.748, 0.624, 0.748, 0.624, 0.748, 0.5827, 0.7067, 0.5827, 0.5413, 0.5413, 0.5413, 0.5, 0.5, 0.5, 0.5413, 0.5, 0.5413, 0.5413, 0.5827, 0.5413, 0.5, 0.5, 0.5, 0.5413, 0.5413, 0.5413, 0.5827, 0.5827, 0.5827, 0.5413, 0.5413, 0.5413, 0.5413, 0.5827, 0.5413, 0.5413, 0.5, 0.5413, 0.5827, 0.5413, 0.5827, 0.5, 0.5413, 0.5, 0.5413, 0.5413, 0.5413, 0.5827, 0.5827, 0.5827, 0.5, 0.5413, 0.5, 0.5827, 0.5413, 0.5827, 0.5827, 0.5413, 0.5827, 0.5827, 0.624, 0.5827, 0.5827, 0.5, 0.5827, 0.5413, 0.624, 0.5413, 0.624, 0.5827, 0.624, 0.5413, 0.5827, 0.5413, 0.624, 0.5413, 0.624, 0.5827, 0.6654, 0.5827, 0.6654, 0.5827, 0.6654, 0.5413, 0.624, 0.5413, 0.624, 0.5413, 0.624, 0.5, 0.5827, 0.5, 0.624, 0.5, 0.624, 0.5413, 0.6654, 0.5413, 0.6654, 0.5413, 0.6654, 0.5, 0.624, 0.5, 0.748, 0.5, 0.7067, 0.5, 0.7067, 0.5413, 0.7067, 0.5413, 0.748, 0.5413, 0.748, 0.5, 0.6654, 0.5413, 0.6654, 0.5827, 0.7067, 0.5827, 0.7067, 0.5413, 0.7067, 0.5, 0.6654, 0.5, 0.748, 0.5827, 0.748, 0.5413, 0.7067, 0.5413, 0.7067, 0.5413, 0.7067, 0.5827, 0.748, 0.5827, 0.7067, 0.5827, 0.7067, 0.5413, 0.6654, 0.5413, 0.6654, 0.5, 0.6654, 0.5413, 0.7067, 0.5413, 0.7894, 0.6654, 0.748, 0.6654, 0.748, 0.7067, 0.7894, 0.7067, 0.748, 0.7067, 0.748, 0.748, 0.8307, 0.7067, 0.8307, 0.6654, 0.7894, 0.6654, 0.7894, 0.6654, 0.7894, 0.7067, 0.8307, 0.7067, 0.748, 0.748, 0.7894, 0.748, 0.7894, 0.7067, 0.748, 0.7067, 0.7894, 0.7067, 0.7894, 0.6654, 0.8307, 0.7067, 0.7894, 0.7067, 0.7894, 0.748, 0.7894, 0.748, 0.8307, 0.748, 0.8307, 0.7067, 0.8721, 0.7067, 0.8307, 0.7067, 0.8307, 0.748, 0.8307, 0.748, 0.8721, 0.748, 0.8721, 0.7067, 0.8721, 0.6654, 0.8307, 0.6654, 0.8307, 0.7067, 0.8307, 0.7067, 0.8721, 0.7067, 0.8721, 0.6654, 0.8721, 0.7067, 0.9134, 0.748, 0.9134, 0.6654, 0.9134, 0.6654, 0.8721, 0.6654, 0.8721, 0.7067, 0.8721, 0.7067, 0.8721, 0.748, 0.9134, 0.748, 0.9134, 0.748, 0.9961, 0.748, 0.9961, 0.6654, 0.9961, 0.6654, 0.9134, 0.6654, 0.9134, 0.748, 0.7894, 0.5827, 0.748, 0.5827, 0.748, 0.624, 0.8307, 0.5827, 0.7894, 0.5827, 0.7894, 0.624, 0.7894, 0.624, 0.8307, 0.624, 0.8307, 0.5827, 0.8307, 0.624, 0.7894, 0.624, 0.7894, 0.6654, 0.7894, 0.6654, 0.7894, 0.624, 0.748, 0.624, 0.748, 0.624, 0.7894, 0.624, 0.7894, 0.5827, 0.748, 0.624, 0.748, 0.6654, 0.7894, 0.6654, 0.7894, 0.6654, 0.8307, 0.6654, 0.8307, 0.624, 0.8721, 0.5827, 0.8307, 0.5827, 0.8307, 0.624, 0.9134, 0.5827, 0.8721, 0.5827, 0.8721, 0.624, 0.8307, 0.6654, 0.8721, 0.6654, 0.8721, 0.624, 0.8721, 0.624, 0.8307, 0.624, 0.8307, 0.6654, 0.8307, 0.624, 0.8721, 0.624, 0.8721, 0.5827, 0.8721, 0.624, 0.9134, 0.6654, 0.9134, 0.5827, 0.8721, 0.624, 0.8721, 0.6654, 0.9134, 0.6654, 0.9134, 0.6654, 0.9961, 0.6654, 0.9961, 0.5827, 0.9961, 0.5827, 0.9134, 0.5827, 0.9134, 0.6654, 0.748, 0.5413, 0.7894, 0.5413, 0.7894, 0.5, 0.7894, 0.5413, 0.748, 0.5413, 0.748, 0.5827, 0.7894, 0.5, 0.748, 0.5, 0.748, 0.5413, 0.748, 0.5827, 0.7894, 0.5827, 0.7894, 0.5413, 0.7894, 0.5827, 0.8307, 0.5827, 0.8307, 0.5413, 0.8307, 0.5413, 0.7894, 0.5413, 0.7894, 0.5827, 0.7894, 0.5413, 0.8307, 0.5413, 0.8307, 0.5, 0.8307, 0.5, 0.7894, 0.5, 0.7894, 0.5413, 0.8721, 0.5413, 0.8307, 0.5413, 0.8307, 0.5827, 0.8721, 0.5, 0.8307, 0.5, 0.8307, 0.5413, 0.8307, 0.5413, 0.8721, 0.5413, 0.8721, 0.5, 0.8721, 0.5413, 0.9134, 0.5827, 0.9134, 0.5, 0.8721, 0.5413, 0.8721, 0.5827, 0.9134, 0.5827, 0.8307, 0.5827, 0.8721, 0.5827, 0.8721, 0.5413, 0.9134, 0.5, 0.8721, 0.5, 0.8721, 0.5413, 0.9134, 0.5827, 0.9961, 0.5827, 0.9961, 0.5, 0.9961, 0.5, 0.9134, 0.5, 0.9134, 0.5827, 0.04525, 0.4173, 0.003906, 0.4173, 0.003906, 0.4587, 0.08659, 0.4173, 0.04525, 0.4173, 0.04525, 0.4587, 0.003906, 0.4587, 0.04525, 0.4587, 0.04525, 0.4173, 0.04525, 0.4587, 0.08659, 0.4587, 0.08659, 0.4173, 0.04525, 0.5, 0.08659, 0.5, 0.08659, 0.4587, 0.003906, 0.5, 0.04525, 0.5, 0.04525, 0.4587, 0.08659, 0.4587, 0.04525, 0.4587, 0.04525, 0.5, 0.04525, 0.4587, 0.003906, 0.4587, 0.003906, 0.5, 0.1279, 0.4173, 0.08659, 0.4173, 0.08659, 0.4587, 0.08659, 0.4587, 0.1279, 0.4587, 0.1279, 0.4173, 0.1693, 0.4173, 0.1279, 0.4173, 0.1279, 0.4587, 0.1279, 0.4587, 0.1693, 0.4587, 0.1693, 0.4173, 0.1279, 0.4587, 0.08659, 0.4587, 0.08659, 0.5, 0.1693, 0.4587, 0.1279, 0.4587, 0.1279, 0.5, 0.08659, 0.5, 0.1279, 0.5, 0.1279, 0.4587, 0.1279, 0.5, 0.1693, 0.5, 0.1693, 0.4587, 0.2106, 0.4173, 0.1693, 0.4173, 0.1693, 0.4587, 0.1693, 0.4587, 0.2106, 0.4587, 0.2106, 0.4173, 0.252, 0.4173, 0.2106, 0.4173, 0.2106, 0.4587, 0.2106, 0.4587, 0.252, 0.4587, 0.252, 0.4173, 0.2106, 0.5, 0.252, 0.5, 0.252, 0.4587, 0.252, 0.4587, 0.2106, 0.4587, 0.2106, 0.5, 0.2106, 0.4587, 0.1693, 0.4587, 0.1693, 0.5, 0.1693, 0.5, 0.2106, 0.5, 0.2106, 0.4587, 0.08659, 0.376, 0.04525, 0.376, 0.04525, 0.4173, 0.003906, 0.4173, 0.04525, 0.4173, 0.04525, 0.376, 0.04525, 0.4173, 0.08659, 0.4173, 0.08659, 0.376, 0.04525, 0.376, 0.08659, 0.376, 0.08659, 0.3346, 0.04525, 0.376, 0.003906, 0.376, 0.003906, 0.4173, 0.003906, 0.376, 0.04525, 0.376, 0.04525, 0.3346, 0.04525, 0.3346, 0.003906, 0.3346, 0.003906, 0.376, 0.08659, 0.3346, 0.04525, 0.3346, 0.04525, 0.376, 0.1279, 0.376, 0.08659, 0.376, 0.08659, 0.4173, 0.1693, 0.3346, 0.1279, 0.3346, 0.1279, 0.376, 0.08659, 0.376, 0.1279, 0.376, 0.1279, 0.3346, 0.1279, 0.3346, 0.08659, 0.3346, 0.08659, 0.376, 0.1279, 0.376, 0.1693, 0.376, 0.1693, 0.3346, 0.1693, 0.376, 0.1279, 0.376, 0.1279, 0.4173, 0.08659, 0.4173, 0.1279, 0.4173, 0.1279, 0.376, 0.1279, 0.4173, 0.1693, 0.4173, 0.1693, 0.376, 0.2106, 0.3346, 0.1693, 0.3346, 0.1693, 0.376, 0.1693, 0.376, 0.2106, 0.376, 0.2106, 0.3346, 0.252, 0.3346, 0.2106, 0.3346, 0.2106, 0.376, 0.2106, 0.376, 0.252, 0.376, 0.252, 0.3346, 0.2106, 0.376, 0.1693, 0.376, 0.1693, 0.4173, 0.1693, 0.4173, 0.2106, 0.4173, 0.2106, 0.376, 0.252, 0.376, 0.2106, 0.376, 0.2106, 0.4173, 0.2106, 0.4173, 0.252, 0.4173, 0.252, 0.376, 0.003906, 0.2933, 0.04525, 0.2933, 0.04525, 0.252, 0.04525, 0.2933, 0.003906, 0.2933, 0.003906, 0.3346, 0.003906, 0.3346, 0.04525, 0.3346, 0.04525, 0.2933, 0.04525, 0.252, 0.003906, 0.252, 0.003906, 0.2933, 0.08659, 0.252, 0.04525, 0.252, 0.04525, 0.2933, 0.04525, 0.3346, 0.08659, 0.3346, 0.08659, 0.2933, 0.08659, 0.2933, 0.04525, 0.2933, 0.04525, 0.3346, 0.04525, 0.2933, 0.08659, 0.2933, 0.08659, 0.252, 0.1279, 0.3346, 0.1693, 0.3346, 0.1693, 0.2933, 0.08659, 0.3346, 0.1279, 0.3346, 0.1279, 0.2933, 0.1693, 0.2933, 0.1279, 0.2933, 0.1279, 0.3346, 0.1279, 0.2933, 0.1693, 0.2933, 0.1693, 0.252, 0.1693, 0.252, 0.1279, 0.252, 0.1279, 0.2933, 0.1279, 0.2933, 0.08659, 0.2933, 0.08659, 0.3346, 0.08659, 0.2933, 0.1279, 0.2933, 0.1279, 0.252, 0.1279, 0.252, 0.08659, 0.252, 0.08659, 0.2933, 0.2106, 0.2933, 0.1693, 0.2933, 0.1693, 0.3346, 0.1693, 0.3346, 0.2106, 0.3346, 0.2106, 0.2933, 0.2106, 0.3346, 0.252, 0.3346, 0.252, 0.2933, 0.2106, 0.252, 0.1693, 0.252, 0.1693, 0.2933, 0.252, 0.2933, 0.2106, 0.2933, 0.2106, 0.3346, 0.1693, 0.2933, 0.2106, 0.2933, 0.2106, 0.252, 0.252, 0.252, 0.2106, 0.252, 0.2106, 0.2933, 0.2106, 0.2933, 0.252, 0.2933, 0.252, 0.252, 0.2933, 0.4587, 0.3346, 0.4587, 0.3346, 0.4173, 0.3346, 0.4173, 0.2933, 0.4173, 0.2933, 0.4587, 0.2933, 0.4173, 0.252, 0.4173, 0.252, 0.4587, 0.252, 0.4587, 0.2933, 0.4587, 0.2933, 0.4173, 0.3346, 0.4587, 0.2933, 0.4587, 0.2933, 0.5, 0.2933, 0.5, 0.3346, 0.5, 0.3346, 0.4587, 0.2933, 0.4587, 0.252, 0.4587, 0.252, 0.5, 0.252, 0.5, 0.2933, 0.5, 0.2933, 0.4587, 0.4173, 0.4587, 0.4173, 0.4173, 0.376, 0.4173, 0.4173, 0.5, 0.4173, 0.4587, 0.376, 0.4587, 0.376, 0.4173, 0.376, 0.4587, 0.4173, 0.4587, 0.376, 0.4587, 0.376, 0.4173, 0.3346, 0.4173, 0.3346, 0.4173, 0.3346, 0.4587, 0.376, 0.4587, 0.376, 0.4587, 0.376, 0.5, 0.4173, 0.5, 0.376, 0.4587, 0.3346, 0.4587, 0.3346, 0.5, 0.3346, 0.5, 0.376, 0.5, 0.376, 0.4587, 0.4587, 0.4173, 0.4587, 0.4587, 0.5, 0.4587, 0.5, 0.5, 0.5, 0.4587, 0.4587, 0.4587, 0.4587, 0.4587, 0.4587, 0.4173, 0.4173, 0.4173, 0.5, 0.4587, 0.5, 0.4173, 0.4587, 0.4173, 0.4587, 0.4587, 0.4587, 0.5, 0.5, 0.5, 0.4173, 0.4173, 0.4173, 0.4587, 0.4587, 0.4587, 0.4587, 0.5, 0.4587, 0.4587, 0.4173, 0.4587, 0.4173, 0.4587, 0.4173, 0.5, 0.4587, 0.5, 0.2933, 0.376, 0.3346, 0.376, 0.3346, 0.3346, 0.3346, 0.3346, 0.2933, 0.3346, 0.2933, 0.376, 0.2933, 0.376, 0.2933, 0.3346, 0.252, 0.3346, 0.252, 0.3346, 0.252, 0.376, 0.2933, 0.376, 0.3346, 0.4173, 0.3346, 0.376, 0.2933, 0.376, 0.2933, 0.376, 0.2933, 0.4173, 0.3346, 0.4173, 0.2933, 0.376, 0.252, 0.376, 0.252, 0.4173, 0.252, 0.4173, 0.2933, 0.4173, 0.2933, 0.376, 0.3346, 0.3346, 0.3346, 0.376, 0.376, 0.376, 0.376, 0.4173, 0.376, 0.376, 0.3346, 0.376, 0.376, 0.376, 0.376, 0.4173, 0.4173, 0.4173, 0.4173, 0.4173, 0.4173, 0.376, 0.376, 0.376, 0.376, 0.3346, 0.376, 0.376, 0.4173, 0.376, 0.376, 0.376, 0.376, 0.3346, 0.3346, 0.3346, 0.4173, 0.376, 0.4173, 0.3346, 0.376, 0.3346, 0.3346, 0.376, 0.3346, 0.4173, 0.376, 0.4173, 0.4173, 0.376, 0.4173, 0.4173, 0.4587, 0.4173, 0.4587, 0.376, 0.4587, 0.4173, 0.5, 0.4173, 0.4587, 0.4173, 0.4587, 0.376, 0.4173, 0.376, 0.5, 0.4173, 0.5, 0.376, 0.4587, 0.376, 0.4173, 0.3346, 0.4173, 0.376, 0.4587, 0.376, 0.4587, 0.3346, 0.4587, 0.376, 0.5, 0.376, 0.5, 0.376, 0.5, 0.3346, 0.4587, 0.3346, 0.4587, 0.376, 0.4587, 0.3346, 0.4173, 0.3346, 0.2933, 0.3346, 0.3346, 0.3346, 0.3346, 0.2933, 0.3346, 0.2933, 0.2933, 0.2933, 0.2933, 0.3346, 0.252, 0.3346, 0.2933, 0.3346, 0.2933, 0.2933, 0.2933, 0.2933, 0.252, 0.2933, 0.252, 0.3346, 0.2933, 0.252, 0.2933, 0.2933, 0.3346, 0.2933, 0.3346, 0.2933, 0.3346, 0.252, 0.2933, 0.252, 0.252, 0.2933, 0.2933, 0.2933, 0.2933, 0.252, 0.2933, 0.252, 0.252, 0.252, 0.252, 0.2933, 0.3346, 0.2933, 0.3346, 0.3346, 0.376, 0.3346, 0.376, 0.3346, 0.376, 0.2933, 0.3346, 0.2933, 0.376, 0.2933, 0.376, 0.3346, 0.4173, 0.3346, 0.3346, 0.252, 0.3346, 0.2933, 0.376, 0.2933, 0.376, 0.2933, 0.376, 0.252, 0.3346, 0.252, 0.376, 0.2933, 0.4173, 0.2933, 0.4173, 0.252, 0.4173, 0.3346, 0.4173, 0.2933, 0.376, 0.2933, 0.4173, 0.252, 0.376, 0.252, 0.376, 0.2933, 0.4587, 0.2933, 0.5, 0.2933, 0.5, 0.252, 0.4587, 0.3346, 0.5, 0.3346, 0.5, 0.2933, 0.5, 0.252, 0.4587, 0.252, 0.4587, 0.2933, 0.4173, 0.2933, 0.4587, 0.2933, 0.4587, 0.252, 0.5, 0.2933, 0.4587, 0.2933, 0.4587, 0.3346, 0.4173, 0.2933, 0.4173, 0.3346, 0.4587, 0.3346, 0.4587, 0.3346, 0.4587, 0.2933, 0.4173, 0.2933, 0.4587, 0.252, 0.4173, 0.252, 0.4173, 0.2933, 0.04525, 0.2106, 0.08659, 0.2106, 0.08659, 0.1693, 0.003906, 0.2106, 0.04525, 0.2106, 0.04525, 0.1693, 0.003906, 0.252, 0.04525, 0.252, 0.04525, 0.2106, 0.08659, 0.1693, 0.04525, 0.1693, 0.04525, 0.2106, 0.04525, 0.2106, 0.003906, 0.2106, 0.003906, 0.252, 0.08659, 0.2106, 0.04525, 0.2106, 0.04525, 0.252, 0.04525, 0.252, 0.08659, 0.252, 0.08659, 0.2106, 0.04525, 0.1693, 0.003906, 0.1693, 0.003906, 0.2106, 0.1279, 0.1693, 0.08659, 0.1693, 0.08659, 0.2106, 0.1693, 0.1693, 0.1279, 0.1693, 0.1279, 0.2106, 0.08659, 0.2106, 0.1279, 0.2106, 0.1279, 0.1693, 0.1279, 0.2106, 0.1693, 0.2106, 0.1693, 0.1693, 0.1279, 0.252, 0.1693, 0.252, 0.1693, 0.2106, 0.1279, 0.2106, 0.08659, 0.2106, 0.08659, 0.252, 0.1693, 0.2106, 0.1279, 0.2106, 0.1279, 0.252, 0.08659, 0.252, 0.1279, 0.252, 0.1279, 0.2106, 0.2106, 0.1693, 0.1693, 0.1693, 0.1693, 0.2106, 0.1693, 0.2106, 0.2106, 0.2106, 0.2106, 0.1693, 0.1693, 0.252, 0.2106, 0.252, 0.2106, 0.2106, 0.2106, 0.2106, 0.1693, 0.2106, 0.1693, 0.252, 0.252, 0.1693, 0.2106, 0.1693, 0.2106, 0.2106, 0.2106, 0.2106, 0.252, 0.2106, 0.252, 0.1693, 0.2106, 0.252, 0.252, 0.252, 0.252, 0.2106, 0.252, 0.2106, 0.2106, 0.2106, 0.2106, 0.252, 0.04525, 0.1693, 0.08659, 0.1693, 0.08659, 0.1279, 0.003906, 0.1693, 0.04525, 0.1693, 0.04525, 0.1279, 0.08659, 0.1279, 0.04525, 0.1279, 0.04525, 0.1693, 0.04525, 0.1279, 0.003906, 0.1279, 0.003906, 0.1693, 0.003906, 0.1279, 0.04525, 0.1279, 0.08659, 0.08659, 0.04525, 0.1279, 0.08659, 0.1279, 0.08659, 0.08659, 0.08659, 0.08659, 0.003906, 0.08659, 0.003906, 0.1279, 0.08659, 0.1693, 0.1279, 0.1693, 0.1279, 0.1279, 0.1693, 0.1279, 0.1279, 0.1279, 0.1279, 0.1693, 0.1279, 0.1279, 0.08659, 0.1279, 0.08659, 0.1693, 0.1279, 0.1693, 0.1693, 0.1693, 0.1693, 0.1279, 0.08659, 0.1279, 0.1279, 0.1279, 0.1693, 0.08659, 0.1279, 0.1279, 0.1693, 0.1279, 0.1693, 0.08659, 0.1693, 0.08659, 0.08659, 0.08659, 0.08659, 0.1279, 0.2106, 0.1279, 0.1693, 0.1279, 0.1693, 0.1693, 0.1693, 0.1693, 0.2106, 0.1693, 0.2106, 0.1279, 0.252, 0.1279, 0.2106, 0.1279, 0.2106, 0.1693, 0.2106, 0.1693, 0.252, 0.1693, 0.252, 0.1279, 0.252, 0.08659, 0.1693, 0.08659, 0.1693, 0.1279, 0.2106, 0.1279, 0.252, 0.1279, 0.252, 0.08659, 0.1693, 0.1279, 0.2106, 0.1279, 0.252, 0.08659, 0.003906, 0.08659, 0.08659, 0.08659, 0.08659, 0.003906, 0.08659, 0.003906, 0.003906, 0.003906, 0.003906, 0.08659, 0.08659, 0.08659, 0.1693, 0.08659, 0.1693, 0.003906, 0.1693, 0.003906, 0.08659, 0.003906, 0.08659, 0.08659, 0.1693, 0.08659, 0.252, 0.08659, 0.252, 0.003906, 0.252, 0.003906, 0.1693, 0.003906, 0.1693, 0.08659, 0.2933, 0.2106, 0.3346, 0.2106, 0.3346, 0.1693, 0.2933, 0.252, 0.3346, 0.252, 0.3346, 0.2106, 0.252, 0.2106, 0.2933, 0.2106, 0.2933, 0.1693, 0.3346, 0.1693, 0.2933, 0.1693, 0.2933, 0.2106, 0.2933, 0.1693, 0.252, 0.1693, 0.252, 0.2106, 0.3346, 0.2106, 0.2933, 0.2106, 0.2933, 0.252, 0.252, 0.252, 0.2933, 0.252, 0.2933, 0.2106, 0.2933, 0.2106, 0.252, 0.2106, 0.252, 0.252, 0.376, 0.2106, 0.4173, 0.2106, 0.4173, 0.1693, 0.3346, 0.2106, 0.376, 0.2106, 0.376, 0.1693, 0.4173, 0.1693, 0.376, 0.1693, 0.376, 0.2106, 0.376, 0.1693, 0.3346, 0.1693, 0.3346, 0.2106, 0.3346, 0.252, 0.376, 0.252, 0.376, 0.2106, 0.4173, 0.2106, 0.376, 0.2106, 0.376, 0.252, 0.376, 0.2106, 0.3346, 0.2106, 0.3346, 0.252, 0.376, 0.252, 0.4173, 0.252, 0.4173, 0.2106, 0.5, 0.1693, 0.4587, 0.1693, 0.4587, 0.2106, 0.4173, 0.2106, 0.4587, 0.2106, 0.4587, 0.1693, 0.4587, 0.1693, 0.4173, 0.1693, 0.4173, 0.2106, 0.4587, 0.2106, 0.5, 0.2106, 0.5, 0.1693, 0.4587, 0.252, 0.5, 0.252, 0.5, 0.2106, 0.4173, 0.252, 0.4587, 0.252, 0.4587, 0.2106, 0.5, 0.2106, 0.4587, 0.2106, 0.4587, 0.252, 0.4587, 0.2106, 0.4173, 0.2106, 0.4173, 0.252, 0.2933, 0.1693, 0.3346, 0.1693, 0.3346, 0.1279, 0.2933, 0.1279, 0.252, 0.1279, 0.252, 0.1693, 0.252, 0.1693, 0.2933, 0.1693, 0.2933, 0.1279, 0.3346, 0.1279, 0.2933, 0.1279, 0.2933, 0.1693, 0.252, 0.1279, 0.2933, 0.1279, 0.3346, 0.08659, 0.3346, 0.08659, 0.252, 0.08659, 0.252, 0.1279, 0.2933, 0.1279, 0.3346, 0.1279, 0.3346, 0.08659, 0.376, 0.1693, 0.4173, 0.1693, 0.4173, 0.1279, 0.3346, 0.1693, 0.376, 0.1693, 0.376, 0.1279, 0.4173, 0.1279, 0.376, 0.1279, 0.376, 0.1693, 0.376, 0.1279, 0.3346, 0.1279, 0.3346, 0.1693, 0.376, 0.1279, 0.4173, 0.1279, 0.4173, 0.08659, 0.3346, 0.1279, 0.376, 0.1279, 0.4173, 0.08659, 0.4173, 0.08659, 0.3346, 0.08659, 0.3346, 0.1279, 0.5, 0.1279, 0.4587, 0.1279, 0.4587, 0.1693, 0.4587, 0.1693, 0.5, 0.1693, 0.5, 0.1279, 0.4173, 0.1693, 0.4587, 0.1693, 0.4587, 0.1279, 0.4587, 0.1279, 0.4173, 0.1279, 0.4173, 0.1693, 0.4173, 0.1279, 0.4587, 0.1279, 0.5, 0.08659, 0.4587, 0.1279, 0.5, 0.1279, 0.5, 0.08659, 0.5, 0.08659, 0.4173, 0.08659, 0.4173, 0.1279, 0.252, 0.08659, 0.3346, 0.08659, 0.3346, 0.003906, 0.3346, 0.003906, 0.252, 0.003906, 0.252, 0.08659, 0.3346, 0.08659, 0.4173, 0.08659, 0.4173, 0.003906, 0.4173, 0.003906, 0.3346, 0.003906, 0.3346, 0.08659, 0.4173, 0.08659, 0.5, 0.08659, 0.5, 0.003906, 0.5, 0.003906, 0.4173, 0.003906, 0.4173, 0.08659, 0.5, 0.4587, 0.5, 0.5, 0.5413, 0.5, 0.5413, 0.5, 0.5413, 0.4587, 0.5, 0.4587, 0.5, 0.4173, 0.5, 0.4587, 0.5413, 0.4587, 0.5413, 0.4587, 0.5413, 0.4173, 0.5, 0.4173, 0.5413, 0.4587, 0.5413, 0.5, 0.5827, 0.5, 0.5413, 0.4173, 0.5413, 0.4587, 0.5827, 0.4587, 0.5827, 0.5, 0.5827, 0.4587, 0.5413, 0.4587, 0.5827, 0.4587, 0.5827, 0.4173, 0.5413, 0.4173, 0.5827, 0.4587, 0.5827, 0.5, 0.624, 0.5, 0.5827, 0.4173, 0.5827, 0.4587, 0.624, 0.4587, 0.6654, 0.4587, 0.6654, 0.4173, 0.624, 0.4173, 0.624, 0.4587, 0.624, 0.4173, 0.5827, 0.4173, 0.624, 0.4173, 0.624, 0.4587, 0.6654, 0.4587, 0.624, 0.5, 0.624, 0.4587, 0.5827, 0.4587, 0.6654, 0.5, 0.6654, 0.4587, 0.624, 0.4587, 0.624, 0.4587, 0.624, 0.5, 0.6654, 0.5, 0.748, 0.4587, 0.7067, 0.4587, 0.7067, 0.5, 0.7067, 0.4587, 0.748, 0.4587, 0.748, 0.4173, 0.7067, 0.4173, 0.6654, 0.4173, 0.6654, 0.4587, 0.7067, 0.5, 0.748, 0.5, 0.748, 0.4587, 0.6654, 0.4587, 0.7067, 0.4587, 0.7067, 0.4173, 0.7067, 0.4587, 0.6654, 0.4587, 0.6654, 0.5, 0.748, 0.4173, 0.7067, 0.4173, 0.7067, 0.4587, 0.6654, 0.5, 0.7067, 0.5, 0.7067, 0.4587, 0.5, 0.376, 0.5, 0.4173, 0.5413, 0.4173, 0.5413, 0.4173, 0.5413, 0.376, 0.5, 0.376, 0.5827, 0.4173, 0.5827, 0.376, 0.5413, 0.376, 0.5413, 0.376, 0.5413, 0.4173, 0.5827, 0.4173, 0.5, 0.3346, 0.5, 0.376, 0.5413, 0.376, 0.5413, 0.376, 0.5413, 0.3346, 0.5, 0.3346, 0.5827, 0.3346, 0.5413, 0.3346, 0.5413, 0.376, 0.5413, 0.376, 0.5827, 0.376, 0.5827, 0.3346, 0.6654, 0.3346, 0.624, 0.3346, 0.624, 0.376, 0.624, 0.376, 0.6654, 0.376, 0.6654, 0.3346, 0.6654, 0.4173, 0.6654, 0.376, 0.624, 0.376, 0.624, 0.376, 0.624, 0.4173, 0.6654, 0.4173, 0.5827, 0.376, 0.5827, 0.4173, 0.624, 0.4173, 0.624, 0.4173, 0.624, 0.376, 0.5827, 0.376, 0.624, 0.3346, 0.5827, 0.3346, 0.5827, 0.376, 0.5827, 0.376, 0.624, 0.376, 0.624, 0.3346, 0.6654, 0.376, 0.7067, 0.376, 0.7067, 0.3346, 0.7067, 0.376, 0.6654, 0.376, 0.6654, 0.4173, 0.7067, 0.3346, 0.6654, 0.3346, 0.6654, 0.376, 0.6654, 0.4173, 0.7067, 0.4173, 0.7067, 0.376, 0.7067, 0.4173, 0.748, 0.4173, 0.748, 0.376, 0.7067, 0.376, 0.748, 0.376, 0.748, 0.3346, 0.748, 0.376, 0.7067, 0.376, 0.7067, 0.4173, 0.748, 0.3346, 0.7067, 0.3346, 0.7067, 0.376, 0.5413, 0.2933, 0.5827, 0.2933, 0.5827, 0.252, 0.5413, 0.252, 0.5, 0.252, 0.5, 0.2933, 0.5, 0.2933, 0.5413, 0.2933, 0.5413, 0.252, 0.5827, 0.252, 0.5413, 0.252, 0.5413, 0.2933, 0.5413, 0.2933, 0.5, 0.2933, 0.5, 0.3346, 0.5, 0.3346, 0.5413, 0.3346, 0.5413, 0.2933, 0.5827, 0.2933, 0.5413, 0.2933, 0.5413, 0.3346, 0.5413, 0.3346, 0.5827, 0.3346, 0.5827, 0.2933, 0.5827, 0.2933, 0.624, 0.2933, 0.624, 0.252, 0.624, 0.252, 0.5827, 0.252, 0.5827, 0.2933, 0.624, 0.3346, 0.6654, 0.3346, 0.6654, 0.2933, 0.6654, 0.2933, 0.624, 0.2933, 0.624, 0.3346, 0.624, 0.2933, 0.6654, 0.2933, 0.6654, 0.252, 0.6654, 0.252, 0.624, 0.252, 0.624, 0.2933, 0.624, 0.2933, 0.5827, 0.2933, 0.5827, 0.3346, 0.5827, 0.3346, 0.624, 0.3346, 0.624, 0.2933, 0.6654, 0.3346, 0.7067, 0.3346, 0.7067, 0.2933, 0.7067, 0.2933, 0.6654, 0.2933, 0.6654, 0.3346, 0.6654, 0.2933, 0.7067, 0.2933, 0.7067, 0.252, 0.7067, 0.252, 0.6654, 0.252, 0.6654, 0.2933, 0.7067, 0.3346, 0.748, 0.3346, 0.748, 0.2933, 0.748, 0.2933, 0.7067, 0.2933, 0.7067, 0.3346, 0.7067, 0.2933, 0.748, 0.2933, 0.748, 0.252, 0.748, 0.252, 0.7067, 0.252, 0.7067, 0.2933, 0.748, 0.5, 0.7894, 0.5, 0.7894, 0.4587, 0.7894, 0.4587, 0.748, 0.4587, 0.748, 0.5, 0.748, 0.4587, 0.7894, 0.4587, 0.7894, 0.4173, 0.7894, 0.4173, 0.748, 0.4173, 0.748, 0.4587, 0.8307, 0.4587, 0.7894, 0.4587, 0.7894, 0.5, 0.7894, 0.5, 0.8307, 0.5, 0.8307, 0.4587, 0.8307, 0.4173, 0.7894, 0.4173, 0.7894, 0.4587, 0.7894, 0.4587, 0.8307, 0.4587, 0.8307, 0.4173, 0.8307, 0.5, 0.8721, 0.5, 0.8721, 0.4587, 0.8721, 0.4587, 0.8307, 0.4587, 0.8307, 0.5, 0.8307, 0.4587, 0.8721, 0.4587, 0.8721, 0.4173, 0.8721, 0.4173, 0.8307, 0.4173, 0.8307, 0.4587, 0.8721, 0.4587, 0.9134, 0.5, 0.9134, 0.4173, 0.9134, 0.4173, 0.8721, 0.4173, 0.8721, 0.4587, 0.8721, 0.4587, 0.8721, 0.5, 0.9134, 0.5, 0.9134, 0.5, 0.9961, 0.5, 0.9961, 0.4173, 0.9961, 0.4173, 0.9134, 0.4173, 0.9134, 0.5, 0.8307, 0.3346, 0.7894, 0.3346, 0.7894, 0.376, 0.748, 0.4173, 0.7894, 0.4173, 0.7894, 0.376, 0.748, 0.376, 0.7894, 0.376, 0.7894, 0.3346, 0.7894, 0.376, 0.748, 0.376, 0.748, 0.4173, 0.8307, 0.376, 0.7894, 0.376, 0.7894, 0.4173, 0.7894, 0.376, 0.8307, 0.376, 0.8307, 0.3346, 0.7894, 0.3346, 0.748, 0.3346, 0.748, 0.376, 0.7894, 0.4173, 0.8307, 0.4173, 0.8307, 0.376, 0.8721, 0.3346, 0.8307, 0.3346, 0.8307, 0.376, 0.8721, 0.376, 0.8307, 0.376, 0.8307, 0.4173, 0.8307, 0.4173, 0.8721, 0.4173, 0.8721, 0.376, 0.8721, 0.376, 0.8721, 0.4173, 0.9134, 0.4173, 0.8307, 0.376, 0.8721, 0.376, 0.8721, 0.3346, 0.8721, 0.376, 0.9134, 0.4173, 0.9134, 0.3346, 0.9134, 0.3346, 0.8721, 0.3346, 0.8721, 0.376, 0.9134, 0.4173, 0.9961, 0.4173, 0.9961, 0.3346, 0.9961, 0.3346, 0.9134, 0.3346, 0.9134, 0.4173, 0.7894, 0.2933, 0.8307, 0.2933, 0.8307, 0.252, 0.8307, 0.2933, 0.7894, 0.2933, 0.7894, 0.3346, 0.7894, 0.3346, 0.8307, 0.3346, 0.8307, 0.2933, 0.8307, 0.252, 0.7894, 0.252, 0.7894, 0.2933, 0.7894, 0.252, 0.748, 0.252, 0.748, 0.2933, 0.748, 0.2933, 0.7894, 0.2933, 0.7894, 0.252, 0.7894, 0.2933, 0.748, 0.2933, 0.748, 0.3346, 0.748, 0.3346, 0.7894, 0.3346, 0.7894, 0.2933, 0.8721, 0.2933, 0.8307, 0.2933, 0.8307, 0.3346, 0.8307, 0.2933, 0.8721, 0.2933, 0.8721, 0.252, 0.8307, 0.3346, 0.8721, 0.3346, 0.8721, 0.2933, 0.8721, 0.252, 0.8307, 0.252, 0.8307, 0.2933, 0.8721, 0.2933, 0.9134, 0.3346, 0.9134, 0.252, 0.9134, 0.252, 0.8721, 0.252, 0.8721, 0.2933, 0.8721, 0.2933, 0.8721, 0.3346, 0.9134, 0.3346, 0.9134, 0.3346, 0.9961, 0.3346, 0.9961, 0.252, 0.9961, 0.252, 0.9134, 0.252, 0.9134, 0.3346, 0.5, 0.252, 0.5413, 0.252, 0.5413, 0.2106, 0.5413, 0.252, 0.5827, 0.252, 0.5827, 0.2106, 0.5827, 0.2106, 0.5413, 0.2106, 0.5413, 0.252, 0.5413, 0.1693, 0.5, 0.1693, 0.5, 0.2106, 0.5827, 0.1693, 0.5413, 0.1693, 0.5413, 0.2106, 0.5, 0.2106, 0.5413, 0.2106, 0.5413, 0.1693, 0.5413, 0.2106, 0.5, 0.2106, 0.5, 0.252, 0.5413, 0.2106, 0.5827, 0.2106, 0.5827, 0.1693, 0.624, 0.2106, 0.5827, 0.2106, 0.5827, 0.252, 0.5827, 0.252, 0.624, 0.252, 0.624, 0.2106, 0.624, 0.1693, 0.5827, 0.1693, 0.5827, 0.2106, 0.6654, 0.2106, 0.624, 0.2106, 0.624, 0.252, 0.624, 0.252, 0.6654, 0.252, 0.6654, 0.2106, 0.5827, 0.2106, 0.624, 0.2106, 0.624, 0.1693, 0.6654, 0.1693, 0.624, 0.1693, 0.624, 0.2106, 0.624, 0.2106, 0.6654, 0.2106, 0.6654, 0.1693, 0.7067, 0.2106, 0.748, 0.2106, 0.748, 0.1693, 0.748, 0.1693, 0.7067, 0.1693, 0.7067, 0.2106, 0.6654, 0.2106, 0.7067, 0.2106, 0.7067, 0.1693, 0.7067, 0.1693, 0.6654, 0.1693, 0.6654, 0.2106, 0.7067, 0.252, 0.748, 0.252, 0.748, 0.2106, 0.7067, 0.2106, 0.6654, 0.2106, 0.6654, 0.252, 0.748, 0.2106, 0.7067, 0.2106, 0.7067, 0.252, 0.6654, 0.252, 0.7067, 0.252, 0.7067, 0.2106, 0.5413, 0.1279, 0.5, 0.1279, 0.5, 0.1693, 0.5, 0.1693, 0.5413, 0.1693, 0.5413, 0.1279, 0.5827, 0.1279, 0.5413, 0.1279, 0.5413, 0.1693, 0.5413, 0.1693, 0.5827, 0.1693, 0.5827, 0.1279, 0.5, 0.1279, 0.5413, 0.1279, 0.5827, 0.08659, 0.5413, 0.1279, 0.5827, 0.1279, 0.5827, 0.08659, 0.5827, 0.08659, 0.5, 0.08659, 0.5, 0.1279, 0.5827, 0.1693, 0.624, 0.1693, 0.624, 0.1279, 0.6654, 0.1279, 0.624, 0.1279, 0.624, 0.1693, 0.624, 0.1693, 0.6654, 0.1693, 0.6654, 0.1279, 0.624, 0.1279, 0.5827, 0.1279, 0.5827, 0.1693, 0.624, 0.1279, 0.6654, 0.1279, 0.6654, 0.08659, 0.5827, 0.1279, 0.624, 0.1279, 0.6654, 0.08659, 0.6654, 0.08659, 0.5827, 0.08659, 0.5827, 0.1279, 0.7067, 0.1279, 0.6654, 0.1279, 0.6654, 0.1693, 0.6654, 0.1693, 0.7067, 0.1693, 0.7067, 0.1279, 0.748, 0.1279, 0.7067, 0.1279, 0.7067, 0.1693, 0.7067, 0.1693, 0.748, 0.1693, 0.748, 0.1279, 0.748, 0.08659, 0.6654, 0.08659, 0.6654, 0.1279, 0.6654, 0.1279, 0.7067, 0.1279, 0.748, 0.08659, 0.7067, 0.1279, 0.748, 0.1279, 0.748, 0.08659, 0.5, 0.08659, 0.5827, 0.08659, 0.5827, 0.003906, 0.5827, 0.003906, 0.5, 0.003906, 0.5, 0.08659, 0.5827, 0.08659, 0.6654, 0.08659, 0.6654, 0.003906, 0.6654, 0.003906, 0.5827, 0.003906, 0.5827, 0.08659, 0.6654, 0.08659, 0.748, 0.08659, 0.748, 0.003906, 0.748, 0.003906, 0.6654, 0.003906, 0.6654, 0.08659, 0.748, 0.252, 0.7894, 0.252, 0.7894, 0.2106, 0.7894, 0.2106, 0.748, 0.2106, 0.748, 0.252, 0.7894, 0.1693, 0.748, 0.1693, 0.748, 0.2106, 0.748, 0.2106, 0.7894, 0.2106, 0.7894, 0.1693, 0.7894, 0.252, 0.8307, 0.252, 0.8307, 0.2106, 0.8307, 0.2106, 0.7894, 0.2106, 0.7894, 0.252, 0.7894, 0.2106, 0.8307, 0.2106, 0.8307, 0.1693, 0.8307, 0.1693, 0.7894, 0.1693, 0.7894, 0.2106, 0.8307, 0.252, 0.8721, 0.252, 0.8721, 0.2106, 0.8721, 0.2106, 0.8307, 0.2106, 0.8307, 0.252, 0.8307, 0.2106, 0.8721, 0.2106, 0.8721, 0.1693, 0.9134, 0.1693, 0.8721, 0.1693, 0.8721, 0.2106, 0.8721, 0.1693, 0.8307, 0.1693, 0.8307, 0.2106, 0.8721, 0.2106, 0.9134, 0.252, 0.9134, 0.1693, 0.8721, 0.2106, 0.8721, 0.252, 0.9134, 0.252, 0.9134, 0.252, 0.9961, 0.252, 0.9961, 0.1693, 0.9961, 0.1693, 0.9134, 0.1693, 0.9134, 0.252, 0.7894, 0.1279, 0.748, 0.1279, 0.748, 0.1693, 0.748, 0.1693, 0.7894, 0.1693, 0.7894, 0.1279, 0.748, 0.1279, 0.7894, 0.1279, 0.8307, 0.08659, 0.7894, 0.1279, 0.8307, 0.1279, 0.8307, 0.08659, 0.8307, 0.08659, 0.748, 0.08659, 0.748, 0.1279, 0.8307, 0.1279, 0.7894, 0.1279, 0.7894, 0.1693, 0.7894, 0.1693, 0.8307, 0.1693, 0.8307, 0.1279, 0.9134, 0.08659, 0.8721, 0.1279, 0.8721, 0.1693, 0.8307, 0.1693, 0.8721, 0.1693, 0.8721, 0.1279, 0.8721, 0.1693, 0.9134, 0.1693, 0.9134, 0.08659, 0.8307, 0.1279, 0.8721, 0.1279, 0.9134, 0.08659, 0.9134, 0.08659, 0.8307, 0.08659, 0.8307, 0.1279, 0.8721, 0.1279, 0.8307, 0.1279, 0.8307, 0.1693, 0.9134, 0.1693, 0.9961, 0.1693, 0.9961, 0.08659, 0.9961, 0.08659, 0.9134, 0.08659, 0.9134, 0.1693, 0.748, 0.08659, 0.8307, 0.08659, 0.8307, 0.003906, 0.8307, 0.003906, 0.748, 0.003906, 0.748, 0.08659, 0.8307, 0.08659, 0.9134, 0.08659, 0.9134, 0.003906, 0.9134, 0.003906, 0.8307, 0.003906, 0.8307, 0.08659, 0.9134, 0.08659, 0.9961, 0.08659, 0.9961, 0.003906, 0.9961, 0.003906, 0.9134, 0.003906, 0.9134, 0.08659])
me_land07_11_mesh.materials.append(mat_land07_11)
me_land07_11_mesh.update()

# ---- objects
ob_land07_11 = bpy.data.objects.new('land07_11', me_land07_11_mesh)

# ---- transforms, parenting, visibility, modifiers, constraints
ob_land07_11.location = (0.0, 0.0, 0.0)

# ---- collection membership
col_land07_11_col.objects.link(ob_land07_11)

# ---- scene / render settings (as saved in the file)
scene.frame_start = 1; scene.frame_end = 250; scene.frame_set(1)
scene.render.engine = 'CYCLES'
scene.cycles.samples = 1024
bpy.context.view_layer.update()

# ---- added for rendering (the .blend has no active camera and no usable light): camera, sun
cam_auto = bpy.data.cameras.new('AutoCamera')
cam_auto.lens = 50.0
cam_auto.sensor_width = 36.0
cam_auto.clip_end = 2587.31
ob_auto_camera = bpy.data.objects.new('AutoCamera', cam_auto)
scene.collection.objects.link(ob_auto_camera)
ob_auto_camera.location = (197.426, -126.911, -39.7974)
ob_auto_camera.rotation_euler = (1.09748, -7.21219e-08, 0.694738)
scene.camera = ob_auto_camera
light_auto_sun = bpy.data.lights.new('AutoSun', 'SUN')
light_auto_sun.energy = 3.0
light_auto_sun.angle = 0.0523599
ob_auto_sun = bpy.data.objects.new('AutoSun', light_auto_sun)
scene.collection.objects.link(ob_auto_sun)
ob_auto_sun.rotation_euler = (0.872665, 0.174533, 0.523599)
bpy.context.view_layer.update()
